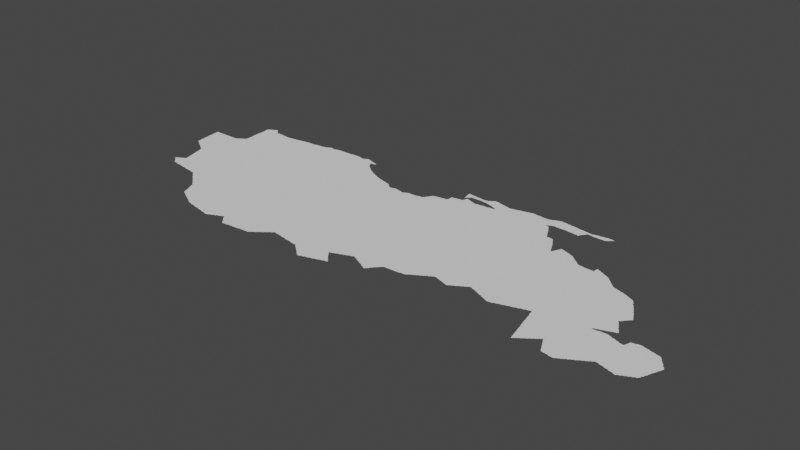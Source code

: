 # Source: caracas.blend  (saved by Blender 3.3.6; exported with 4.5.12 LTS)
import bpy
from mathutils import Matrix  # noqa: F401  (used for matrix-valued properties, if any)

bpy.ops.wm.read_factory_settings(use_empty=True)
scene = bpy.context.scene
scene.name = 'Scene'

# ---- collections
col_collection = bpy.data.collections.new('Collection'); scene.collection.children.link(col_collection)

# ---- node groups
ng_auto_smooth = bpy.data.node_groups.new('Auto Smooth', 'GeometryNodeTree')
_s = ng_auto_smooth.interface.new_socket(name='Geometry', in_out='OUTPUT', socket_type='NodeSocketGeometry')
_s = ng_auto_smooth.interface.new_socket(name='Geometry', in_out='INPUT', socket_type='NodeSocketGeometry')
_s = ng_auto_smooth.interface.new_socket(name='Angle', in_out='INPUT', socket_type='NodeSocketFloat')
_s.subtype = 'ANGLE'
_s.min_value = 0.0
_s.max_value = 3.142
ng_auto_smooth.is_modifier = True
_N = ng_auto_smooth.nodes; _L = ng_auto_smooth.links
n0 = _N.new('NodeGroupOutput'); n0.name = 'Group Output'; n0.location = (480, -100)
n1 = _N.new('NodeGroupInput'); n1.name = 'Group Input'; n1.location = (-420, -300)
n2 = _N.new('NodeGroupInput'); n2.name = 'Group Input.001'; n2.location = (-60, -100)
n3 = _N.new('GeometryNodeSetShadeSmooth'); n3.name = 'Set Shade Smooth'; n3.location = (120, -100)
n3.domain = 'EDGE'
n4 = _N.new('GeometryNodeSetShadeSmooth'); n4.name = 'Set Shade Smooth.001'; n4.location = (300, -100)
n5 = _N.new('GeometryNodeInputMeshEdgeAngle'); n5.name = 'Edge Angle'; n5.location = (-420, -220)
n6 = _N.new('GeometryNodeInputEdgeSmooth'); n6.name = 'Is Edge Smooth'; n6.location = (-60, -160)
n7 = _N.new('GeometryNodeInputShadeSmooth'); n7.name = 'Is Face Smooth'; n7.location = (-240, -340)
n8 = _N.new('FunctionNodeBooleanMath'); n8.name = 'Boolean Math'; n8.location = (-60, -220)
n9 = _N.new('FunctionNodeCompare'); n9.name = 'Compare'; n9.location = (-240, -180)
n9.operation = 'LESS_EQUAL'
_L.new(n5.outputs[0], n9.inputs[0])
_L.new(n4.outputs[0], n0.inputs[0])
_L.new(n1.outputs[1], n9.inputs[1])
_L.new(n9.outputs[0], n8.inputs[0])
_L.new(n7.outputs[0], n8.inputs[1])
_L.new(n2.outputs[0], n3.inputs[0])
_L.new(n6.outputs[0], n3.inputs[1])
_L.new(n3.outputs[0], n4.inputs[0])
_L.new(n8.outputs[0], n3.inputs[2])
n0.is_active_output = True

# ---- world
world_world = bpy.data.worlds.new('World'); scene.world = world_world
world_world.use_nodes = True; world_world.node_tree.nodes.clear()
_N = world_world.node_tree.nodes; _L = world_world.node_tree.links
n0 = _N.new('ShaderNodeOutputWorld'); n0.name = 'World Output'; n0.location = (300, 300)
n1 = _N.new('ShaderNodeBackground'); n1.name = 'Background'; n1.location = (10, 300)
n1.inputs[0].default_value = (0.05088, 0.05088, 0.05088, 1.0)
_L.new(n1.outputs[0], n0.inputs[0])
n0.is_active_output = True
world_world.color = (0.05088, 0.05088, 0.05088)
world_world.use_sun_shadow = False
world_world.sun_shadow_jitter_overblur = 0.0

# ---- meshes
me_mesh = bpy.data.meshes.new('Mesh')
me_mesh.from_pydata([(-68.94, 9.578, -6.438e-08), (-68.94, 9.591, -4.92e-08), (-68.92, 9.419, -6.752e-08), (-68.92, 9.431, -7.708e-08), (-68.92, 9.45, -8.699e-08), (-68.92, 9.47, -8.606e-08), (-68.93, 9.49, -8.99e-08), (-68.93, 9.51, -9.667e-08), (-68.93, 9.53, -9.128e-08), (-68.93, 9.55, -9.228e-08), (-68.93, 9.57, -1.042e-07), (-68.91, 9.413, -8.282e-08), (-68.89, 9.396, -6.869e-08), (-68.89, 9.41, -9.76e-08), (-68.86, 9.379, -4.412e-08), (-68.87, 9.391, -8.428e-08), (-68.73, 9.484, -9.988e-08), (-68.85, 9.374, -8.238e-08), (-68.83, 9.357, -6.95e-08), (-68.83, 9.37, -9.681e-08), (-68.8, 9.339, -7.019e-08), (-68.81, 9.351, -9.922e-08), (-68.96, 9.774, -4.661e-08), (-68.96, 9.792, -6.187e-08), (-68.96, 9.811, -7.454e-08), (-68.96, 9.83, -8.324e-08), (-68.96, 9.85, -8.563e-08), (-68.97, 9.87, -8.819e-08), (-68.97, 9.885, -7.908e-08), (-68.94, 9.61, -7.491e-08), (-68.94, 9.63, -8.005e-08), (-68.94, 9.651, -8.416e-08), (-68.95, 9.671, -9.069e-08), (-68.95, 9.683, -9.78e-08), (-68.95, 9.71, -9.377e-08), (-68.95, 9.73, -9.174e-08), (-68.95, 9.75, -9.488e-08), (-68.95, 9.77, -1.028e-07), (-68.95, 9.885, -9.093e-08), (-68.91, 9.885, -8.74e-08), (-68.89, 9.885, -9.108e-08), (-68.87, 9.885, -8.721e-08), (-68.85, 9.886, -8.99e-08), (-68.83, 9.886, -8.99e-08), (-68.81, 9.886, -8.99e-08), (-68.58, 8.637, -6.126e-08), (-68.56, 8.617, -6.126e-08), (-68.57, 8.631, -9.29e-08), (-68.55, 8.615, -8.647e-08), (-68.53, 8.613, -9.754e-08), (-68.51, 8.612, -9.144e-08), (-68.49, 8.61, -9.291e-08), (-68.69, 8.736, -7.132e-08), (-68.69, 8.742, -6.409e-08), (-68.66, 8.716, -6.703e-08), (-68.67, 8.73, -9.399e-08), (-68.67, 8.747, -8.566e-08), (-68.64, 8.696, -6.703e-08), (-68.65, 8.71, -8.993e-08), (-68.57, 8.703, -9.988e-08), (-68.65, 8.75, -9.681e-08), (-68.65, 8.763, -6.748e-08), (-68.62, 8.676, -8.351e-08), (-68.63, 8.69, -9.399e-08), (-68.63, 8.768, -9.217e-08), (-68.6, 8.656, -6.703e-08), (-68.61, 8.67, -9.399e-08), (-68.61, 8.783, -6.638e-08), (-68.59, 8.651, -9.282e-08), (-68.61, 8.77, -9.608e-08), (-68.59, 8.788, -8.684e-08), (-68.57, 8.79, -9.848e-08), (-68.56, 8.955, -4.606e-08), (-68.57, 8.803, -7.984e-08), (-68.55, 8.808, -8.684e-08), (-68.54, 8.875, -4.578e-08), (-68.54, 8.891, -7.483e-08), (-68.55, 8.911, -8.639e-08), (-68.55, 8.931, -9.039e-08), (-68.55, 8.95, -9.899e-08), (-68.53, 8.81, -9.861e-08), (-68.53, 8.83, -8.44e-08), (-68.53, 8.85, -9.21e-08), (-68.53, 8.87, -9.525e-08), (-68.3, 8.867, -9.988e-08), (-68.71, 9.277, -6.516e-08), (-68.68, 9.26, -4.162e-08), (-68.69, 9.271, -9.013e-08), (-68.67, 9.254, -7.877e-08), (-68.65, 9.237, -6.516e-08), (-68.65, 9.25, -9.863e-08), (-68.62, 9.193, -5.916e-08), (-68.62, 9.211, 1.919e-08), (-68.63, 9.231, -1.087e-07), (-68.6, 9.113, -5.76e-08), (-68.6, 9.131, -8.157e-08), (-68.61, 9.151, -8.823e-08), (-68.61, 9.17, -9.346e-08), (-68.61, 9.19, -9.926e-08), (-68.58, 9.034, -5.327e-08), (-68.58, 9.051, -7.937e-08), (-68.59, 9.071, -8.961e-08), (-68.59, 9.09, -9.468e-08), (-68.59, 9.11, -9.872e-08), (-68.56, 8.972, -7.759e-08), (-68.57, 8.991, -8.707e-08), (-68.57, 9.011, -9.289e-08), (-68.57, 9.03, -9.77e-08), (-68.58, 9.2, -4.994e-08), (-68.42, 9.109, -9.988e-08), (-68.53, 9.231, -9.364e-08), (-68.46, 9.2, -8.74e-08), (-68.79, 9.334, -8.144e-08), (-68.77, 9.317, -8.412e-08), (-68.77, 9.33, -9.681e-08), (-68.74, 9.299, -7.007e-08), (-68.75, 9.311, -8.978e-08), (-68.73, 9.294, -8.092e-08), (-68.71, 9.29, -9.801e-08), (-68.25, 9.792, -9.988e-08), (-68.79, 9.886, -8.99e-08), (-68.62, 9.787, -9.988e-08), (-68.77, 9.886, -8.99e-08), (-68.75, 9.886, -8.99e-08), (-68.73, 9.886, -8.99e-08), (-68.71, 9.886, -8.99e-08), (-68.69, 9.886, -8.99e-08), (-68.67, 9.886, -8.99e-08), (-68.65, 9.886, -8.99e-08), (-68.63, 9.886, -8.99e-08), (-68.61, 9.887, -8.952e-08), (-68.59, 9.887, -9.358e-08), (-68.55, 9.887, -9.156e-08), (-68.53, 9.887, -9.156e-08), (-68.51, 9.889, -9.306e-08), (-68.5, 9.901, -5.527e-08), (-68.49, 9.907, -9.45e-08), (-68.47, 8.599, -5.842e-08), (-68.45, 8.597, -8.479e-08), (-68.43, 8.595, -8.517e-08), (-68.41, 8.594, -9.177e-08), (-68.39, 8.592, -9.454e-08), (-68.37, 8.59, -9.253e-08), (-68.35, 8.58, -4.703e-08), (-68.35, 8.59, -9.848e-08), (-68.33, 8.577, -8.298e-08), (-68.31, 8.576, -8.416e-08), (-68.29, 8.574, -9.605e-08), (-68.27, 8.572, -8.963e-08), (-68.25, 8.571, -9.803e-08), (-68.23, 8.56, -4.661e-08), (-68.23, 8.57, -9.099e-08), (-68.21, 8.558, -6.784e-08), (-68.19, 8.556, -8.299e-08), (-68.17, 8.555, -9.247e-08), (-68.19, 9.395, -9.988e-08), (-68.33, 9.21, -7.491e-08), (-68.24, 9.18, -9.988e-08), (-68.13, 9.2, -8.74e-08), (-68.47, 9.91, -9.926e-08), (-68.45, 9.929, -9.482e-08), (-68.47, 9.924, -7.311e-08), (-68.44, 9.942, -5.28e-08), (-68.43, 9.947, -8.749e-08), (-68.41, 9.95, -9.926e-08), (-68.41, 9.965, -7.192e-08), (-68.39, 9.97, -9.28e-08), (-68.38, 10.16, -7.902e-08), (-68.38, 10.21, -5.06e-08), (-68.38, 10.23, -6.73e-08), (-68.38, 9.982, -9.501e-08), (-68.37, 9.989, -9.926e-08), (-68.37, 10.01, -9.439e-08), (-68.37, 10.03, -9.174e-08), (-68.37, 10.05, -9.275e-08), (-68.37, 10.07, -9.275e-08), (-68.37, 10.09, -9.241e-08), (-68.37, 10.11, -9.364e-08), (-68.37, 10.13, -9.364e-08), (-68.37, 10.15, -9.458e-08), (-68.33, 10.23, -9.988e-08), (-68.24, 10.21, -9.988e-08), (-68.15, 8.553, -8.997e-08), (-68.13, 8.551, -9.104e-08), (-68.1, 8.54, -4.439e-08), (-68.11, 8.55, -9.536e-08), (-68.09, 8.539, -7.623e-08), (-68.07, 8.537, -8.532e-08), (-68.05, 8.535, -9.068e-08), (-68.03, 8.533, -9.217e-08), (-68.01, 8.514, -7.698e-08), (-68.01, 8.53, -9.521e-08), (-67.99, 8.495, -7.391e-08), (-67.99, 8.51, -9.76e-08), (-67.97, 8.476, -6.973e-08), (-67.97, 8.49, -9.587e-08), (-67.94, 8.457, -6.633e-08), (-67.95, 8.47, -9.399e-08), (-67.92, 8.438, -7.882e-08), (-67.93, 8.451, -9.222e-08), (-67.9, 8.419, -7.156e-08), (-67.91, 8.431, -9.904e-08), (-67.89, 8.412, -8.5e-08), (-67.87, 8.393, -8.138e-08), (-67.85, 8.374, -7.829e-08), (-67.85, 8.39, -9.926e-08), (-67.91, 8.948, -9.988e-08), (-67.89, 9.205, -9.988e-08), (-67.71, 9.968, -9.988e-08), (-68.04, 10.29, -9.988e-08), (-67.58, 7.978, -5.868e-08), (-67.59, 7.991, -8.664e-08), (-67.57, 7.973, -8.533e-08), (-67.55, 7.957, -6.748e-08), (-67.55, 7.97, -9.439e-08), (-67.53, 7.952, -8.737e-08), (-67.78, 8.316, -6.703e-08), (-67.76, 8.297, -6.126e-08), (-67.77, 8.311, -9.3e-08), (-67.74, 8.278, -5.327e-08), (-67.75, 8.291, -9.098e-08), (-67.72, 8.259, -4.217e-08), (-67.73, 8.272, -9.128e-08), (-67.7, 8.24, -6.705e-08), (-67.71, 8.252, -8.464e-08), (-67.68, 8.213, -6.992e-08), (-67.69, 8.231, -8.719e-08), (-67.66, 8.156, -7.204e-08), (-67.66, 8.172, -8.025e-08), (-67.67, 8.191, -9.409e-08), (-67.64, 8.114, -6.3e-08), (-67.65, 8.131, -8.529e-08), (-67.65, 8.15, -9.419e-08), (-67.62, 8.058, -4.162e-08), (-67.62, 8.072, -7.401e-08), (-67.63, 8.091, -8.737e-08), (-67.63, 8.11, -9.822e-08), (-67.6, 8.015, -5.375e-08), (-67.61, 8.032, -8.092e-08), (-67.61, 8.051, -9.208e-08), (-67.56, 8.177, -9.988e-08), (-67.59, 8.01, -9.597e-08), (-67.83, 8.354, -7.584e-08), (-67.83, 8.37, -9.68e-08), (-67.81, 8.335, -9.152e-08), (-67.81, 8.35, -9.557e-08), (-67.82, 8.415, -9.988e-08), (-67.79, 8.33, -9.399e-08), (-67.78, 8.54, -9.988e-08), (-67.52, 8.789, -9.988e-08), (-67.77, 9.125, -9.988e-08), (-67.67, 9.399, -9.988e-08), (-67.52, 9.132, -9.988e-08), (-67.51, 7.936, -7.068e-08), (-67.51, 7.95, -9.926e-08), (-67.48, 7.92, -4.162e-08), (-67.49, 7.931, -9.062e-08), (-67.47, 7.915, -7.635e-08), (-67.48, 8.018, -9.988e-08), (-67.44, 7.899, -7.158e-08), (-67.45, 7.911, -9.83e-08), (-67.43, 7.894, -8.25e-08), (-67.4, 7.878, -5.771e-08), (-67.41, 7.89, -9.49e-08), (-67.39, 7.873, -8.498e-08), (-67.37, 7.857, -8.169e-08), (-67.37, 7.87, -9.681e-08), (-67.35, 7.852, -8.711e-08), (-67.33, 7.836, -6.928e-08), (-67.33, 7.85, -9.808e-08), (-67.31, 7.831, -8.971e-08), (-67.29, 7.816, -7.753e-08), (-67.26, 7.799, -4.412e-08), (-67.27, 7.811, -9.24e-08), (-67.25, 7.795, -8.092e-08), (-67.29, 7.896, -9.988e-08), (-67.23, 7.792, -9.111e-08), (-67.2, 7.78, -4.162e-08), (-67.21, 7.79, -9.36e-08), (-67.39, 8.267, -9.988e-08), (-67.27, 9.177, -9.988e-08), (-67.19, 9.756, -9.988e-08), (-67.22, 10.22, -9.988e-08), (-67.19, 7.778, -7.529e-08), (-67.17, 7.776, -8.359e-08), (-67.15, 7.948, -9.988e-08), (-67.15, 7.774, -8.738e-08), (-67.13, 7.772, -9.039e-08), (-67.11, 7.77, -9.614e-08), (-67.1, 7.76, -4.578e-08), (-67.09, 7.758, -6.972e-08), (-67.07, 7.755, -8.963e-08), (-67.05, 7.753, -9.846e-08), (-67.03, 7.751, -9.717e-08), (-67.0, 7.739, -4.606e-08), (-67.01, 7.75, -9.692e-08), (-66.99, 7.737, -8.36e-08), (-66.97, 7.735, -8.937e-08), (-66.95, 7.733, -9.784e-08), (-66.93, 7.731, -9.488e-08), (-66.91, 7.719, -5.29e-08), (-66.91, 7.73, -9.848e-08), (-66.71, 7.873, -9.988e-08), (-66.89, 7.717, -7.658e-08), (-67.11, 8.468, -9.988e-08), (-66.68, 8.318, -9.988e-08), (-66.69, 8.943, -9.988e-08), (-67.17, 9.22, -6.243e-08), (-66.9, 9.379, -9.988e-08), (-67.05, 9.011, -9.988e-08), (-67.07, 9.19, -9.988e-08), (-66.74, 10.19, -9.988e-08), (-66.87, 7.715, -9.203e-08), (-66.85, 7.712, -9.373e-08), (-66.83, 7.711, -9.551e-08), (-66.81, 7.699, -6.187e-08), (-66.79, 7.696, -7.937e-08), (-66.77, 7.696, -7.242e-08), (-66.76, 7.7, -4.162e-08), (-66.75, 7.711, -9.234e-08), (-66.73, 7.715, -7.807e-08), (-66.72, 7.719, -5.438e-08), (-66.71, 7.73, -9.518e-08), (-66.69, 7.734, -8.424e-08), (-66.67, 7.75, -9.612e-08), (-66.67, 7.738, -6.409e-08), (-66.65, 7.753, -8.777e-08), (-66.63, 7.757, -6.904e-08), (-66.63, 7.77, -9.926e-08), (-66.61, 7.772, -8.934e-08), (-66.59, 7.776, -8.365e-08), (-66.58, 7.78, -4.162e-08), (-66.57, 7.791, -9.188e-08), (-66.65, 9.18, -9.988e-08), (-66.74, 9.22, -2.497e-08), (-66.51, 9.75, -9.988e-08), (-66.41, 7.673, -7.469e-08), (-66.39, 7.656, -7.735e-08), (-66.39, 7.67, -9.926e-08), (-66.37, 7.656, -8.65e-08), (-66.35, 7.657, -7.708e-08), (-66.33, 7.658, -7.87e-08), (-66.31, 7.66, -5.935e-08), (-66.3, 7.66, -3.329e-08), (-66.29, 7.67, -9.54e-08), (-66.27, 7.671, -9.215e-08), (-66.25, 7.672, -9.144e-08), (-66.55, 7.795, -8.032e-08), (-66.53, 7.81, -9.691e-08), (-66.54, 7.799, -5.438e-08), (-66.51, 7.793, -7.698e-08), (-66.51, 7.81, -9.744e-08), (-66.48, 7.759, -7.045e-08), (-66.49, 7.772, -8.309e-08), (-66.49, 7.79, -9.926e-08), (-66.46, 7.738, -5.327e-08), (-66.47, 7.751, -8.768e-08), (-66.44, 7.716, -6.354e-08), (-66.45, 7.731, -9.162e-08), (-66.42, 7.695, -7.275e-08), (-66.43, 7.71, -9.399e-08), (-66.41, 7.69, -9.681e-08), (-66.45, 7.944, -9.988e-08), (-66.11, 8.105, -9.988e-08), (-66.02, 7.843, -9.988e-08), (-66.42, 8.647, -9.988e-08), (-66.01, 8.644, -9.988e-08), (-66.33, 9.065, -9.988e-08), (-66.0, 9.444, -9.988e-08), (-66.08, 9.89, -9.988e-08), (-66.39, 10.41, -9.988e-08), (-66.23, 7.673, -9.038e-08), (-66.21, 7.674, -8.99e-08), (-66.19, 7.675, -8.685e-08), (-66.17, 7.676, -8.468e-08), (-66.15, 7.677, -8.088e-08), (-66.13, 7.678, -7.491e-08), (-66.11, 7.679, -7.449e-08), (-66.09, 7.68, -6.431e-08), (-66.09, 7.69, -9.943e-08), (-66.07, 7.69, -9.276e-08), (-66.05, 7.691, -9.275e-08), (-66.03, 7.692, -9.076e-08), (-66.01, 7.693, -9.368e-08), (-65.99, 7.694, -8.819e-08), (-65.97, 7.695, -9.044e-08), (-65.95, 7.696, -8.234e-08), (-65.93, 7.697, -7.708e-08), (-65.76, 8.048, -9.988e-08), (-65.68, 8.429, -9.988e-08), (-66.1, 9.2, -8.74e-08), (-65.89, 10.22, -9.988e-08), (-65.91, 7.698, -6.948e-08), (-65.9, 7.7, -6.438e-08), (-65.89, 7.711, -9.067e-08), (-65.88, 7.717, -6.633e-08), (-65.87, 7.73, -9.5e-08), (-65.85, 7.75, -9.758e-08), (-65.85, 7.735, -7.299e-08), (-65.83, 7.753, -8.186e-08), (-65.82, 7.759, -6.629e-08), (-65.81, 7.772, -8.462e-08), (-65.8, 7.777, -6.126e-08), (-65.79, 7.79, -9.317e-08), (-65.77, 7.796, -7.295e-08), (-65.77, 7.81, -9.76e-08), (-65.75, 7.814, -6.858e-08), (-65.73, 7.832, -9.4e-08), (-65.72, 7.838, -5.28e-08), (-65.71, 7.851, -9.552e-08), (-65.69, 7.856, -6.796e-08), (-65.69, 7.87, -9.677e-08), (-65.67, 7.89, -9.785e-08), (-65.67, 7.874, -7.627e-08), (-65.65, 7.892, -8.382e-08), (-65.64, 7.899, -5.527e-08), (-65.63, 7.911, -9.067e-08), (-65.62, 7.917, -6.633e-08), (-65.61, 7.93, -9.692e-08), (-65.54, 8.973, -9.988e-08), (-65.82, 9.182, -9.988e-08), (-65.74, 9.22, -2.497e-08), (-65.66, 9.2, -8.74e-08), (-65.59, 9.2, -7.491e-08), (-65.38, 9.542, -9.988e-08), (-65.63, 10.19, -9.985e-08), (-65.73, 10.23, -9.965e-08), (-65.71, 10.23, -9.06e-08), (-65.67, 10.21, -9.795e-08), (-65.68, 10.22, -7.218e-08), (-65.69, 10.22, -8.025e-08), (-65.65, 10.21, -8.498e-08), (-65.48, 9.967, -9.988e-08), (-65.55, 10.17, -9.931e-08), (-65.63, 10.2, -6.564e-08), (-65.61, 10.19, -9.073e-08), (-65.59, 7.92, -4.661e-08), (-65.59, 7.93, -9.413e-08), (-65.57, 7.918, -6.784e-08), (-65.55, 7.916, -9.513e-08), (-65.53, 7.914, -9.179e-08), (-65.51, 7.912, -8.983e-08), (-65.49, 7.911, -9.501e-08), (-65.47, 7.9, -4.703e-08), (-65.47, 7.91, -9.848e-08), (-65.33, 8.118, -9.988e-08), (-65.45, 7.897, -8.62e-08), (-65.43, 7.896, -8.468e-08), (-65.41, 7.893, -8.796e-08), (-65.39, 7.892, -9.128e-08), (-65.37, 7.89, -9.425e-08), (-65.35, 7.879, -6.187e-08), (-65.31, 7.91, -9.988e-08), (-65.33, 7.877, -7.915e-08), (-65.31, 7.875, -9.001e-08), (-65.29, 7.873, -8.975e-08), (-65.14, 8.682, -9.988e-08), (-65.53, 9.2, -8.74e-08), (-65.46, 9.18, -9.988e-08), (-65.4, 9.15, -9.988e-08), (-65.27, 9.168, -9.988e-08), (-65.59, 10.19, -8.841e-08), (-65.56, 10.18, -7.195e-08), (-65.57, 10.18, -7.658e-08), (-65.53, 10.17, -8.914e-08), (-65.51, 10.17, -8.748e-08), (-65.49, 10.16, -7.581e-08), (-65.47, 10.15, -9.518e-08), (-65.48, 10.16, -4.578e-08), (-65.41, 10.13, -9.69e-08), (-65.43, 10.15, -8.934e-08), (-65.45, 10.15, -8.963e-08), (-65.21, 9.998, -9.988e-08), (-65.39, 10.11, -9.455e-08), (-65.42, 10.14, -6.825e-08), (-65.39, 10.12, -7.132e-08), (-65.35, 10.07, -9.762e-08), (-65.37, 10.09, -9.76e-08), (-65.37, 10.1, -7.283e-08), (-65.35, 10.09, -7.55e-08), (-65.33, 10.07, -8.238e-08), (-65.31, 10.07, -8.48e-08), (-65.29, 10.07, -9.304e-08), (-65.27, 7.871, -9.089e-08), (-65.24, 7.86, -6.944e-08), (-65.25, 7.87, -9.614e-08), (-65.23, 7.858, -6.73e-08), (-65.21, 7.856, -8.089e-08), (-65.19, 7.854, -8.756e-08), (-65.17, 7.852, -9.293e-08), (-65.15, 7.851, -9.852e-08), (-65.13, 7.839, -5.216e-08), (-65.13, 7.85, -9.647e-08), (-65.1, 7.819, -4.217e-08), (-65.11, 7.832, -9.309e-08), (-64.92, 7.942, -9.988e-08), (-65.09, 7.813, -7.132e-08), (-65.07, 7.793, -7.838e-08), (-65.05, 7.774, -7.382e-08), (-65.05, 7.79, -9.926e-08), (-65.03, 7.755, -7.135e-08), (-65.03, 7.77, -9.677e-08), (-65.0, 7.736, -6.703e-08), (-65.01, 7.75, -9.492e-08), (-64.98, 7.717, -8.817e-08), (-64.99, 7.731, -9.307e-08), (-64.96, 7.699, -5.527e-08), (-64.97, 7.711, -8.928e-08), (-64.87, 8.363, -9.988e-08), (-65.08, 9.041, -9.988e-08), (-64.85, 9.502, -9.988e-08), (-65.05, 9.915, -9.988e-08), (-64.93, 9.69, -9.988e-08), (-65.27, 10.07, -9.667e-08), (-65.26, 10.08, -6.668e-08), (-65.25, 10.08, -7.401e-08), (-65.23, 10.09, -9.561e-08), (-65.21, 10.08, -8.355e-08), (-65.19, 10.08, -6.326e-08), (-65.15, 10.07, -9.636e-08), (-65.17, 10.07, -9.349e-08), (-65.18, 10.08, -4.162e-08), (-65.13, 10.07, -8.644e-08), (-65.11, 10.06, -7.14e-08), (-65.09, 10.05, -9.525e-08), (-65.1, 10.06, -4.578e-08), (-65.07, 10.05, -9.202e-08), (-65.05, 10.05, -9.926e-08), (-65.05, 10.06, -6.904e-08), (-65.03, 10.07, -8.777e-08), (-65.01, 10.08, -6.409e-08), (-65.01, 10.07, -9.568e-08), (-64.99, 10.09, -8.424e-08), (-64.97, 10.09, -9.51e-08), (-64.96, 10.1, -4.578e-08), (-64.94, 7.68, -6.937e-08), (-64.93, 7.673, -8.094e-08), (-64.91, 7.655, -7.846e-08), (-64.91, 7.67, -9.926e-08), (-64.89, 7.656, -7.836e-08), (-64.87, 7.659, -5.845e-08), (-64.87, 7.67, -9.77e-08), (-64.85, 7.672, -9.145e-08), (-64.83, 7.675, -8.435e-08), (-64.81, 7.678, -6.207e-08), (-64.95, 7.692, -9.079e-08), (-64.89, 7.788, -9.988e-08), (-64.81, 7.69, -9.926e-08), (-64.71, 7.988, -9.988e-08), (-64.79, 7.691, -9.231e-08), (-64.77, 7.694, -8.529e-08), (-64.75, 7.698, -7.14e-08), (-64.74, 7.7, -6.423e-08), (-64.73, 7.711, -9.246e-08), (-64.71, 7.713, -9.155e-08), (-64.69, 7.717, -7.45e-08), (-64.68, 7.719, -4.528e-08), (-64.67, 7.73, -9.546e-08), (-64.65, 7.733, -8.92e-08), (-64.85, 8.038, -8.74e-08), (-64.83, 8.685, -9.988e-08), (-64.43, 8.662, -9.988e-08), (-64.88, 8.74, -8.116e-08), (-64.88, 8.8, 0.0), (-64.88, 8.84, 0.0), (-64.88, 8.88, -6.243e-08), (-64.88, 8.92, -4.994e-08), (-64.88, 8.97, -7.491e-08), (-64.81, 8.87, -9.988e-08), (-64.88, 9.03, -4.994e-08), (-64.88, 9.12, -4.994e-08), (-64.88, 9.18, -6.243e-08), (-64.88, 9.22, -4.994e-08), (-64.88, 9.28, -7.491e-08), (-64.77, 9.11, -6.243e-08), (-64.77, 9.24, -9.988e-08), (-64.71, 9.14, -9.988e-08), (-64.67, 9.1, 0.0), (-64.87, 9.37, -6.243e-08), (-64.88, 9.42, -4.994e-08), (-64.76, 9.38, -9.988e-08), (-64.88, 9.72, -4.994e-08), (-64.88, 9.78, -8.116e-08), (-64.88, 9.88, -9.676e-08), (-64.83, 9.69, -8.74e-08), (-64.59, 10.02, -9.988e-08), (-64.93, 10.09, -1.374e-07), (-64.95, 10.09, -9.536e-08), (-64.96, 10.1, -4.439e-08), (-64.91, 10.09, -9.873e-08), (-64.88, 10.09, -7.325e-08), (-64.88, 10.09, -5.993e-08), (-64.89, 10.09, -6.307e-08), (-64.89, 10.09, -4.994e-08), (-64.87, 10.09, -9.251e-08), (-64.83, 10.09, -9.853e-08), (-64.85, 10.09, -9.423e-08), (-64.83, 10.1, -4.661e-08), (-64.79, 10.11, -9.729e-08), (-64.81, 10.1, -8.15e-08), (-64.77, 10.11, -8.897e-08), (-64.75, 10.11, -9.241e-08), (-64.73, 10.11, -9.879e-08), (-64.73, 10.13, -7.233e-08), (-64.71, 10.13, -9.926e-08), (-64.71, 10.15, -9.711e-08), (-64.7, 10.16, -7.589e-08), (-64.69, 10.17, -9.043e-08), (-64.68, 10.19, -7.399e-08), (-64.67, 10.19, -9.691e-08), (-64.67, 10.21, -8.566e-08), (-64.66, 10.22, -5.868e-08), (-64.65, 10.23, -9.257e-08), (-64.63, 7.736, -9.218e-08), (-64.61, 7.75, -9.984e-08), (-64.59, 7.928, -9.375e-08), (-64.63, 7.97, -8.926e-08), (-64.63, 7.99, -9.926e-08), (-64.61, 7.739, -5.845e-08), (-64.61, 7.948, -8.718e-08), (-64.62, 7.962, -5.327e-08), (-64.61, 7.992, -9.968e-08), (-64.59, 7.752, -9.145e-08), (-64.59, 7.91, -9.655e-08), (-64.6, 7.942, -4.162e-08), (-64.59, 7.995, -8.025e-08), (-64.57, 7.755, -8.435e-08), (-64.56, 7.787, -9.988e-08), (-64.57, 7.89, -9.336e-08), (-64.57, 7.907, -7.698e-08), (-64.58, 7.999, -4.528e-08), (-64.55, 7.758, -6.207e-08), (-64.55, 7.77, -9.926e-08), (-64.53, 7.849, -9.436e-08), (-64.55, 7.87, -9.587e-08), (-64.56, 7.886, -7.283e-08), (-64.53, 7.771, -9.257e-08), (-64.54, 7.865, -6.597e-08), (-64.51, 7.774, -8.893e-08), (-64.51, 7.81, -9.988e-08), (-64.51, 7.829, -9.05e-08), (-64.52, 7.843, -6.126e-08), (-64.49, 7.777, -9.082e-08), (-64.49, 7.808, -8.5e-08), (-64.5, 7.823, -5.527e-08), (-64.48, 7.78, -4.162e-08), (-64.47, 7.788, -7.568e-08), (-64.48, 7.8, -3.329e-08), (-64.57, 8.01, -9.366e-08), (-64.55, 8.013, -8.633e-08), (-64.51, 8.18, -9.988e-08), (-64.53, 8.017, -6.733e-08), (-64.53, 8.03, -9.926e-08), (-64.51, 8.031, -9.079e-08), (-64.49, 8.035, -8.091e-08), (-64.48, 8.039, -5.438e-08), (-64.47, 8.05, -9.488e-08), (-64.45, 8.053, -8.101e-08), (-64.43, 8.057, -6.992e-08), (-64.42, 8.06, -3.329e-08), (-64.41, 8.071, -9.007e-08), (-64.39, 8.075, -8.209e-08), (-64.38, 8.079, -5.375e-08), (-64.37, 8.09, -9.597e-08), (-64.35, 8.093, -9.681e-08), (-64.33, 8.097, -7.142e-08), (-64.31, 8.111, -9.287e-08), (-64.6, 9.181, -9.988e-08), (-64.43, 9.158, -9.988e-08), (-64.3, 9.516, -9.988e-08), (-64.63, 10.25, -9.806e-08), (-64.25, 10.24, -9.988e-08), (-64.07, 7.997, -7.058e-08), (-64.04, 7.98, -3.329e-08), (-64.05, 7.991, -8.869e-08), (-64.03, 7.976, -7.38e-08), (-64.0, 7.96, -3.329e-08), (-64.01, 7.971, -9.286e-08), (-64.32, 8.1, -3.329e-08), (-64.29, 8.112, -8.807e-08), (-64.14, 8.206, -9.988e-08), (-64.27, 8.097, -8.445e-08), (-64.27, 8.11, -9.955e-08), (-64.25, 8.092, -8.785e-08), (-64.23, 8.077, -7.058e-08), (-64.23, 8.09, -9.926e-08), (-64.21, 8.072, -8.785e-08), (-64.19, 8.057, -7.058e-08), (-64.19, 8.07, -9.926e-08), (-64.17, 8.052, -8.785e-08), (-64.15, 8.037, -7.058e-08), (-64.15, 8.05, -9.845e-08), (-64.13, 8.032, -9.62e-08), (-64.11, 8.017, -7.058e-08), (-64.11, 8.03, -9.435e-08), (-64.09, 8.012, -8.785e-08), (-64.07, 8.01, -9.64e-08), (-63.98, 8.565, -9.988e-08), (-64.19, 9.09, -9.364e-08), (-64.1, 9.1, 0.0), (-64.1, 9.14, -9.988e-08), (-64.02, 9.091, -9.988e-08), (-63.64, 9.37, -9.988e-08), (-63.83, 9.663, -9.988e-08), (-64.1, 9.899, -9.988e-08), (-63.99, 7.956, -7.548e-08), (-63.98, 7.956, -6.023e-08), (-63.97, 7.971, -9.083e-08), (-63.95, 7.992, -9.327e-08), (-63.96, 7.978, -5.327e-08), (-63.94, 7.999, -4.217e-08), (-63.93, 8.03, -9.804e-08), (-63.93, 8.012, -8.269e-08), (-63.91, 8.05, -9.631e-08), (-63.91, 8.033, -7.766e-08), (-63.89, 8.07, -9.197e-08), (-63.9, 8.054, -7.391e-08), (-63.88, 8.075, -6.597e-08), (-63.87, 8.091, -9.876e-08), (-63.8, 8.281, -9.988e-08), (-63.86, 8.097, -7.751e-08), (-63.85, 8.111, -9.05e-08), (-63.84, 8.118, -5.327e-08), (-63.83, 8.132, -8.718e-08), (-63.82, 8.139, -4.217e-08), (-63.81, 8.15, -9.868e-08), (-63.79, 8.15, -9.264e-08), (-63.77, 8.151, -9.275e-08), (-63.75, 8.152, -9.111e-08), (-63.73, 8.153, -9.156e-08), (-63.71, 8.154, -9.858e-08), (-63.69, 8.154, -8.788e-08), (-63.83, 8.962, -9.988e-08), (-63.53, 8.929, -9.988e-08), (-63.92, 9.1, 0.0), (-63.92, 9.14, -9.988e-08), (-63.83, 9.12, -8.74e-08), (-63.63, 9.08, -9.364e-08), (-63.7, 10.12, -9.988e-08), (-63.67, 8.155, -9.551e-08), (-63.65, 8.156, -8.359e-08), (-63.63, 8.157, -8.324e-08), (-63.61, 8.158, -7.305e-08), (-63.59, 8.158, -6.73e-08), (-63.57, 8.16, -8.661e-08), (-63.56, 8.16, -4.439e-08), (-63.55, 8.17, -9.536e-08), (-63.42, 8.375, -9.988e-08), (-63.53, 8.17, -9.364e-08), (-63.51, 8.171, -9.188e-08), (-63.49, 8.172, -9.144e-08), (-63.47, 8.174, -8.2e-08), (-63.46, 8.179, -6.758e-08), (-63.45, 8.191, -9.196e-08), (-63.43, 8.196, -7.195e-08), (-63.43, 8.21, -9.811e-08), (-63.41, 8.212, -8.595e-08), (-63.4, 8.218, -6.538e-08), (-63.39, 8.23, -9.597e-08), (-63.37, 8.234, -7.491e-08), (-63.4, 8.731, -9.988e-08), (-63.56, 9.1, 0.0), (-63.53, 9.16, -9.988e-08), (-63.22, 9.269, -9.988e-08), (-63.49, 9.767, -9.988e-08), (-63.31, 10.23, -9.988e-08), (-63.36, 8.239, -4.412e-08), (-63.35, 8.251, -9.196e-08), (-63.29, 8.29, -9.881e-08), (-63.33, 8.256, -7.195e-08), (-63.33, 8.27, -9.926e-08), (-63.31, 8.272, -8.595e-08), (-63.29, 8.278, -6.409e-08), (-63.27, 8.294, -8.192e-08), (-63.26, 8.299, -4.412e-08), (-63.25, 8.311, -9.21e-08), (-63.23, 8.316, -7.418e-08), (-63.23, 8.33, -9.726e-08), (-63.21, 8.332, -8.312e-08), (-63.19, 8.337, -6.249e-08), (-63.19, 8.35, -9.677e-08), (-63.17, 8.354, -9.046e-08), (-63.16, 8.359, -4.412e-08), (-63.15, 8.371, -9.29e-08), (-63.13, 8.375, -3.329e-08), (-63.13, 8.377, -5.993e-08), (-63.12, 8.387, -9.988e-08), (-63.12, 8.375, -3.329e-08), (-63.13, 8.377, -6.979e-08), (-63.12, 8.375, -6.625e-08), (-63.14, 8.37, -4.162e-08), (-63.14, 8.375, -8.679e-08), (-63.11, 8.374, -8.529e-08), (-63.08, 8.36, -3.329e-08), (-63.09, 8.371, -9.23e-08), (-63.07, 8.358, -9.006e-08), (-63.05, 8.354, -8.529e-08), (-62.92, 8.966, -9.988e-08), (-63.14, 9.732, -9.988e-08), (-62.96, 8.32, -3.329e-08), (-62.95, 8.317, -8.343e-08), (-62.93, 8.314, -8.738e-08), (-62.9, 8.3, -4.162e-08), (-62.91, 8.311, -9.246e-08), (-62.89, 8.298, -6.326e-08), (-62.88, 8.3, -6.272e-08), (-62.87, 8.312, -8.826e-08), (-62.85, 8.317, -6.748e-08), (-63.02, 8.34, -6.444e-08), (-63.03, 8.351, -9.23e-08), (-63.01, 8.338, -6.972e-08), (-62.99, 8.334, -8.529e-08), (-62.97, 8.331, -9.832e-08), (-63.01, 8.522, -9.988e-08), (-62.85, 8.33, -9.855e-08), (-62.83, 8.333, -8.324e-08), (-62.82, 8.339, -7.334e-08), (-62.81, 8.351, -9.4e-08), (-62.77, 8.372, -9.339e-08), (-62.79, 8.355, -7.551e-08), (-62.54, 8.8, -9.988e-08), (-62.78, 8.36, -3.329e-08), (-62.75, 8.377, -6.835e-08), (-62.75, 8.39, -9.982e-08), (-62.71, 8.41, -9.783e-08), (-62.73, 8.393, -8.498e-08), (-62.62, 9.373, -9.988e-08), (-62.75, 9.962, -9.988e-08), (-62.82, 10.31, -9.988e-08), (-62.58, 10.15, -9.988e-08), (-62.72, 8.398, -5.28e-08), (-62.69, 8.415, -8.812e-08), (-62.68, 8.42, -3.329e-08), (-62.67, 8.431, -8.848e-08), (-62.65, 8.45, -9.963e-08), (-62.65, 8.437, -6.835e-08), (-62.63, 8.453, -8.437e-08), (-62.62, 8.455, -3.329e-08), (-62.62, 8.456, -5.993e-08), (-62.63, 8.479, -9.988e-08), (-62.61, 8.455, -3.329e-08), (-62.62, 8.456, -5.993e-08), (-62.61, 8.454, -5.879e-08), (-62.6, 8.45, -4.439e-08), (-62.6, 8.455, -9.762e-08), (-62.58, 8.44, -3.329e-08), (-62.59, 8.451, -9.024e-08), (-62.57, 8.436, -7.513e-08), (-62.44, 8.469, -9.988e-08), (-62.55, 8.432, -8.761e-08), (-62.53, 8.418, -6.564e-08), (-62.53, 8.43, -9.848e-08), (-62.51, 8.413, -8.498e-08), (-62.48, 8.399, -7.59e-08), (-62.49, 8.41, -9.518e-08), (-62.47, 8.395, -8.092e-08), (-62.44, 8.38, -4.162e-08), (-62.45, 8.391, -9.208e-08), (-62.43, 8.376, -7.513e-08), (-62.41, 8.372, -8.761e-08), (-62.4, 9.185, -9.988e-08), (-62.38, 9.1, -2.497e-08), (-62.36, 9.738, -9.988e-08), (-62.39, 9.95, -9.625e-08), (-62.63, 10.23, -9.597e-08), (-62.61, 10.23, -9.156e-08), (-62.59, 10.23, -8.876e-08), (-62.57, 10.23, -9.011e-08), (-62.55, 10.22, -8.635e-08), (-62.53, 10.21, -9.848e-08), (-62.53, 10.22, -7.202e-08), (-62.47, 10.11, -9.673e-08), (-62.51, 10.19, -8.848e-08), (-62.52, 10.21, -7.01e-08), (-62.45, 10.07, -9.925e-08), (-62.49, 10.15, -9.4e-08), (-62.5, 10.17, -7.635e-08), (-62.47, 10.13, -8.238e-08), (-62.48, 10.14, -5.438e-08), (-62.41, 9.99, -9.892e-08), (-62.43, 10.03, -9.761e-08), (-62.43, 10.05, -9.139e-08), (-62.45, 10.09, -8.737e-08), (-62.46, 10.11, -6.249e-08), (-62.44, 10.07, -7.058e-08), (-62.41, 10.01, -8.684e-08), (-62.42, 10.03, -6.638e-08), (-62.3, 8.32, -4.162e-08), (-62.29, 8.316, -7.485e-08), (-62.27, 8.312, -9.746e-08), (-62.25, 8.3, -4.439e-08), (-62.25, 8.3, -4.439e-08), (-62.25, 8.305, -9.629e-08), (-62.25, 8.305, -9.427e-08), (-62.23, 8.311, -9.69e-08), (-62.21, 8.314, -9.097e-08), (-62.19, 8.318, -6.681e-08), (-62.18, 8.32, -3.329e-08), (-62.39, 8.358, -6.564e-08), (-62.39, 8.37, -9.848e-08), (-62.37, 8.353, -8.962e-08), (-62.34, 8.339, -7.575e-08), (-62.35, 8.35, -9.745e-08), (-62.33, 8.335, -8.147e-08), (-62.31, 8.331, -9.221e-08), (-62.05, 8.557, -9.988e-08), (-62.17, 8.331, -9.151e-08), (-62.15, 8.334, -8.738e-08), (-62.13, 8.337, -7.513e-08), (-62.12, 8.34, -6.76e-08), (-62.11, 8.35, -9.54e-08), (-62.09, 8.353, -9.577e-08), (-62.2, 8.869, -9.988e-08), (-61.92, 8.962, -9.988e-08), (-62.33, 9.14, -9.988e-08), (-62.26, 9.1, 0.0), (-62.24, 9.17, -9.988e-08), (-62.17, 9.12, -7.491e-08), (-62.11, 9.362, -9.988e-08), (-62.08, 9.1, -4.994e-08), (-62.07, 9.195, -9.988e-08), (-62.37, 9.91, -9.681e-08), (-62.35, 9.91, -9.647e-08), (-62.2, 9.933, -9.988e-08), (-61.95, 9.731, -9.988e-08), (-62.39, 9.969, -8.694e-08), (-62.4, 9.986, -6.638e-08), (-62.37, 9.929, -8.566e-08), (-62.38, 9.945, -6.409e-08), (-62.35, 9.928, -8.048e-08), (-62.34, 9.944, -5.771e-08), (-62.33, 9.95, -9.597e-08), (-62.33, 9.968, -8.424e-08), (-62.32, 9.984, -7.533e-08), (-62.31, 9.99, -9.597e-08), (-62.31, 10.01, -8.424e-08), (-62.3, 10.02, -5.771e-08), (-62.29, 10.03, -9.597e-08), (-62.29, 10.05, -8.424e-08), (-62.28, 10.06, -5.993e-08), (-62.28, 10.06, -4.994e-08), (-62.28, 10.06, -1.072e-07), (-62.28, 10.06, -5.993e-08), (-62.28, 10.06, -3.329e-08), (-62.25, 10.05, -9.503e-08), (-62.27, 10.05, -9.603e-08), (-62.21, 10.03, -9.619e-08), (-62.22, 10.04, -7.119e-08), (-62.23, 10.04, -7.711e-08), (-62.19, 10.03, -8.738e-08), (-62.17, 10.02, -7.068e-08), (-62.15, 10.01, -9.106e-08), (-62.16, 10.02, -3.329e-08), (-62.13, 10.01, -8.362e-08), (-62.11, 9.99, -9.77e-08), (-62.11, 10.0, -6.084e-08), (-62.09, 9.988, -8.872e-08), (-62.07, 8.356, -7.955e-08), (-62.05, 8.37, -9.688e-08), (-62.05, 8.359, -5.845e-08), (-62.03, 8.372, -9.152e-08), (-62.01, 8.375, -8.272e-08), (-61.99, 8.378, -6.459e-08), (-61.99, 8.39, -9.805e-08), (-61.97, 8.391, -9.119e-08), (-61.95, 8.394, -9.301e-08), (-61.93, 8.397, -7.142e-08), (-61.91, 8.41, -9.459e-08), (-61.92, 8.4, -4.439e-08), (-61.89, 8.413, -8.751e-08), (-61.87, 8.416, -8.016e-08), (-61.86, 8.419, -7.253e-08), (-61.85, 8.43, -9.692e-08), (-61.83, 8.432, -9.314e-08), (-61.76, 8.548, -9.988e-08), (-61.81, 8.435, -8.386e-08), (-61.79, 8.45, -9.889e-08), (-61.79, 8.438, -5.916e-08), (-61.77, 8.451, -9.089e-08), (-61.99, 9.15, -9.988e-08), (-61.99, 9.1, 0.0), (-61.72, 9.433, -9.988e-08), (-61.88, 9.1, -2.497e-08), (-61.85, 9.16, -9.988e-08), (-62.01, 9.93, -9.857e-08), (-61.99, 9.91, -9.76e-08), (-61.97, 9.89, -9.926e-08), (-61.97, 9.906, -7.698e-08), (-61.94, 9.881, -7.044e-08), (-61.95, 9.887, -8.309e-08), (-61.93, 9.868, -8.768e-08), (-61.89, 9.83, -9.471e-08), (-61.91, 9.849, -9.099e-08), (-61.92, 9.862, -5.327e-08), (-61.9, 9.843, -6.633e-08), (-61.85, 9.822, -8.814e-08), (-61.87, 9.824, -7.581e-08), (-61.83, 9.82, -8.444e-08), (-61.81, 9.82, -4.994e-08), (-61.79, 9.81, -9.458e-08), (-61.8, 9.82, -4.162e-08), (-61.77, 9.81, -9.364e-08), (-62.07, 9.984, -7.955e-08), (-62.05, 9.968, -8.814e-08), (-62.06, 9.981, -4.217e-08), (-62.02, 9.944, -8.353e-08), (-62.03, 9.949, -9.282e-08), (-62.04, 9.962, -5.868e-08), (-61.99, 9.925, -7.166e-08), (-61.6, 7.994, -4.661e-08), (-61.58, 7.898, -4.162e-08), (-61.58, 7.912, -6.326e-08), (-61.58, 7.931, -8.359e-08), (-61.59, 7.951, -9.061e-08), (-61.59, 7.971, -9.684e-08), (-61.59, 7.99, -9.692e-08), (-61.56, 7.813, -5.76e-08), (-61.56, 7.831, -7.759e-08), (-61.57, 7.851, -8.756e-08), (-61.57, 7.87, -9.254e-08), (-61.57, 7.89, -9.36e-08), (-61.55, 7.813, -7.402e-08), (-61.52, 7.894, -9.988e-08), (-61.54, 7.819, -4.217e-08), (-61.53, 7.831, -8.978e-08), (-61.52, 7.837, -8.045e-08), (-61.51, 7.85, -9.171e-08), (-61.49, 7.855, -7.658e-08), (-61.49, 7.87, -9.684e-08), (-61.47, 7.872, -8.536e-08), (-61.45, 7.891, -8.981e-08), (-61.46, 7.878, -5.327e-08), (-61.66, 8.275, -4.578e-08), (-61.66, 8.291, -7.29e-08), (-61.66, 8.311, -8.334e-08), (-61.64, 8.178, -4.162e-08), (-61.64, 8.192, -7.163e-08), (-61.64, 8.211, -8.157e-08), (-61.65, 8.25, -9.428e-08), (-61.65, 8.27, -9.614e-08), (-61.62, 8.093, -5.29e-08), (-61.62, 8.111, -7.759e-08), (-61.63, 8.131, -8.721e-08), (-61.63, 8.15, -9.244e-08), (-61.63, 8.17, -9.349e-08), (-61.65, 8.231, -8.799e-08), (-61.6, 8.011, -8.08e-08), (-61.6, 8.031, -8.386e-08), (-61.61, 8.051, -9.316e-08), (-61.61, 8.07, -9.134e-08), (-61.61, 8.09, -9.848e-08), (-61.54, 8.22, -9.988e-08), (-61.26, 8.274, -9.988e-08), (-61.75, 8.454, -8.529e-08), (-61.73, 8.458, -7.14e-08), (-61.72, 8.46, -4.162e-08), (-61.7, 8.46, -3.329e-08), (-61.72, 8.465, -9.071e-08), (-61.7, 8.466, -7.872e-08), (-61.65, 8.699, -9.988e-08), (-61.68, 8.373, -5.29e-08), (-61.68, 8.391, -7.865e-08), (-61.69, 8.411, -8.721e-08), (-61.69, 8.431, -9.235e-08), (-61.69, 8.45, -9.824e-08), (-61.67, 8.331, -9.609e-08), (-61.67, 8.35, -9.119e-08), (-61.67, 8.37, -9.848e-08), (-61.16, 8.926, -9.988e-08), (-61.21, 9.257, -9.988e-08), (-61.25, 9.553, -9.988e-08), (-61.75, 9.809, -9.241e-08), (-61.73, 9.809, -9.275e-08), (-61.69, 9.807, -9.746e-08), (-61.71, 9.809, -9.174e-08), (-61.67, 9.807, -9.156e-08), (-61.65, 9.807, -9.315e-08), (-61.63, 9.81, -9.624e-08), (-61.63, 9.83, -9.094e-08), (-61.63, 9.85, -8.952e-08), (-61.63, 9.869, -8.756e-08), (-61.62, 9.887, -7.716e-08), (-61.61, 9.884, -7.38e-08), (-61.59, 9.869, -9.007e-08), (-61.57, 9.803, -9.988e-08), (-61.56, 9.86, -6.988e-08), (-61.57, 9.864, -7.753e-08), (-61.55, 9.849, -9.11e-08), (-61.53, 9.845, -8.091e-08), (-61.51, 9.829, -9.317e-08), (-61.52, 9.841, -4.412e-08), (-61.49, 9.825, -7.764e-08), (-61.47, 9.81, -9.419e-08), (-61.48, 9.821, -4.528e-08), (-61.44, 9.801, -7.648e-08), (-61.45, 9.806, -8.25e-08), (-68.48, 8.6, 3.329e-08), (-68.24, 9.22, 0.0), (-67.88, 8.4, 3.329e-08), (-67.85, 9.22, -2.497e-08), (-67.68, 8.2, 3.329e-08), (-67.3, 7.82, 3.329e-08), (-67.1, 9.22, 0.0), (-66.82, 7.7, 3.329e-08), (-66.67, 9.22, 0.0), (-66.57, 9.21, -4.994e-08), (-65.74, 7.82, 3.329e-08), (-65.62, 9.22, 0.0), (-65.36, 7.88, 3.329e-08), (-65.46, 9.22, 0.0), (-65.38, 9.22, 0.0), (-65.32, 9.22, 0.0), (-65.08, 7.8, 3.329e-08), (-64.85, 9.075, -2.497e-08), (-64.85, 9.15, -4.994e-08), (-64.88, 10.09, 3.329e-08), (-64.88, 10.09, 3.329e-08), (-64.85, 9.992, -6.243e-08), (-62.5, 10.18, 3.329e-08), (-62.28, 10.06, 3.329e-08), (-61.6, 9.88, 3.329e-08), (-68.38, 10.25, -7.491e-08), (-68.38, 10.27, -7.491e-08), (-68.38, 10.29, -8.361e-08), (-68.38, 10.31, -8.715e-08), (-68.38, 10.33, -8.324e-08), (-68.38, 10.35, -8.324e-08), (-68.38, 10.37, -8.967e-08), (-68.38, 10.39, -8.74e-08), (-68.38, 10.41, -8.74e-08), (-68.39, 10.43, -8.756e-08), (-68.39, 10.45, -9.3e-08), (-68.39, 10.47, -8.99e-08), (-68.39, 10.49, -8.947e-08), (-68.39, 10.5, -7.552e-08), (-68.35, 10.53, -9.718e-08), (-68.37, 10.51, -9.11e-08), (-68.36, 10.52, -4.162e-08), (-68.33, 10.53, -8.824e-08), (-68.32, 10.54, -4.412e-08), (-68.31, 10.55, -9.001e-08), (-68.29, 10.55, -9.419e-08), (-68.27, 10.57, -8.702e-08), (-68.25, 10.57, -9.617e-08), (-68.21, 10.55, -9.364e-08), (-68.2, 10.54, -8.16e-08), (-68.15, 10.49, -9.763e-08), (-68.17, 10.51, -9.047e-08), (-68.19, 10.53, -9.185e-08), (-68.18, 10.52, -6.126e-08), (-68.28, 10.56, -5.28e-08), (-68.24, 10.58, -6.538e-08), (-68.23, 10.57, -9.5e-08), (-68.23, 10.58, -6.973e-08), (-68.22, 10.56, -6.703e-08), (-68.16, 10.5, -5.327e-08), (-68.13, 10.49, -8.788e-08), (-68.11, 10.49, -8.942e-08), (-68.09, 10.49, -9.104e-08), (-68.07, 10.49, -9.159e-08), (-68.05, 10.49, -9.038e-08), (-68.03, 10.49, -9.192e-08), (-68.01, 10.48, -8.74e-08), (-67.88, 10.4, -9.988e-08), (-67.99, 10.48, -8.164e-08), (-67.97, 10.48, -7.768e-08), (-67.95, 10.48, -5.427e-08), (-67.93, 10.47, -9.458e-08), (-67.94, 10.48, -4.162e-08), (-67.89, 10.47, -9.471e-08), (-67.91, 10.47, -9.215e-08), (-67.87, 10.47, -9.156e-08), (-67.85, 10.47, -9.633e-08), (-67.83, 10.47, -9.291e-08), (-67.81, 10.48, -4.92e-08), (-67.79, 10.48, -7.454e-08), (-67.54, 10.4, -9.988e-08), (-67.77, 10.48, -9.48e-08), (-67.75, 10.49, -9.114e-08), (-67.73, 10.49, -8.952e-08), (-67.71, 10.49, -9.402e-08), (-67.69, 10.49, -9.509e-08), (-67.67, 10.49, -9.68e-08), (-67.67, 10.5, -5.261e-08), (-67.65, 10.5, -7.816e-08), (-67.63, 10.5, -8.919e-08), (-67.59, 10.51, -9.455e-08), (-67.61, 10.51, -8.952e-08), (-67.57, 10.51, -9.568e-08), (-67.56, 10.52, -4.439e-08), (-67.55, 10.52, -7.5e-08), (-67.53, 10.52, -8.682e-08), (-67.47, 10.53, -9.691e-08), (-67.51, 10.52, -8.74e-08), (-67.49, 10.53, -8.756e-08), (-67.45, 10.53, -8.975e-08), (-67.43, 10.53, -9.156e-08), (-67.41, 10.53, -9.42e-08), (-67.39, 10.53, -9.275e-08), (-67.37, 10.53, -9.228e-08), (-67.35, 10.53, -9.576e-08), (-67.33, 10.53, -9.937e-08), (-67.32, 10.54, -4.578e-08), (-67.31, 10.54, -7.524e-08), (-67.29, 10.54, -7.454e-08), (-67.27, 10.54, -8.299e-08), (-67.25, 10.55, -9.136e-08), (-67.23, 10.55, -9.308e-08), (-67.21, 10.55, -9.128e-08), (-67.19, 10.55, -9.253e-08), (-67.17, 10.55, -9.848e-08), (-67.13, 10.56, -8.887e-08), (-66.97, 10.59, -9.904e-08), (-66.8, 10.56, -9.988e-08), (-67.17, 10.56, -4.756e-08), (-67.15, 10.56, -6.972e-08), (-67.11, 10.57, -8.633e-08), (-67.09, 10.57, -9.681e-08), (-67.09, 10.58, -6.748e-08), (-67.07, 10.59, -9.518e-08), (-67.05, 10.6, -8.299e-08), (-67.03, 10.61, -8.909e-08), (-67.01, 10.61, -8.897e-08), (-66.97, 10.6, -7.821e-08), (-66.99, 10.6, -8.025e-08), (-66.95, 10.59, -9.288e-08), (-66.94, 10.6, -3.329e-08), (-66.93, 10.6, -7.518e-08), (-66.89, 10.61, -9.623e-08), (-66.91, 10.61, -8.633e-08), (-66.88, 10.62, -4.439e-08), (-66.83, 10.62, -9.419e-08), (-66.67, 10.62, -9.909e-08), (-66.86, 10.62, -5.064e-08), (-66.79, 10.62, -8.628e-08), (-66.81, 10.62, -7.138e-08), (-66.77, 10.62, -7.491e-08), (-66.75, 10.62, -8.336e-08), (-66.73, 10.62, -8.324e-08), (-66.71, 10.62, -8.324e-08), (-66.69, 10.62, -8.883e-08), (-66.65, 10.62, -8.74e-08), (-66.63, 10.62, -8.74e-08), (-66.61, 10.62, -9.162e-08), (-66.59, 10.63, -8.819e-08), (-66.57, 10.63, -8.99e-08), (-66.25, 10.55, -9.988e-08), (-66.55, 10.63, -8.99e-08), (-66.53, 10.63, -9.263e-08), (-66.51, 10.63, -9.156e-08), (-66.49, 10.63, -9.156e-08), (-66.47, 10.63, -9.156e-08), (-66.43, 10.63, -9.108e-08), (-66.45, 10.63, -9.156e-08), (-66.39, 10.62, -7.75e-08), (-66.41, 10.62, -7.852e-08), (-66.39, 10.61, -9.848e-08), (-66.35, 10.61, -9.355e-08), (-66.37, 10.61, -9.119e-08), (-66.33, 10.61, -9.512e-08), (-66.32, 10.62, -5.771e-08), (-66.31, 10.63, -9.518e-08), (-66.29, 10.63, -9.926e-08), (-66.29, 10.64, -7.068e-08), (-66.27, 10.65, -8.942e-08), (-66.25, 10.65, -8.678e-08), (-66.13, 10.53, -9.852e-08), (-66.11, 10.51, -8.905e-08), (-66.13, 10.55, -9.926e-08), (-66.09, 10.47, -8.382e-08), (-66.11, 10.49, -9.51e-08), (-66.12, 10.53, -6.3e-08), (-66.11, 10.55, -1.109e-07), (-66.1, 10.48, -5.438e-08), (-66.09, 10.55, -8.952e-08), (-66.06, 10.44, -8.039e-08), (-66.07, 10.45, -9.033e-08), (-66.08, 10.46, -4.412e-08), (-66.07, 10.56, -8.435e-08), (-66.01, 10.39, -9.64e-08), (-66.05, 10.43, -8.948e-08), (-66.06, 10.56, -7.029e-08), (-66.03, 10.41, -9.587e-08), (-66.03, 10.42, -6.796e-08), (-66.01, 10.41, -7.491e-08), (-65.96, 10.29, -9.988e-08), (-65.99, 10.39, -7.838e-08), (-65.97, 10.37, -8.403e-08), (-65.95, 10.35, -9.11e-08), (-65.96, 10.36, -4.217e-08), (-65.93, 10.34, -7.38e-08), (-66.22, 10.64, -6.914e-08), (-66.23, 10.64, -7.29e-08), (-66.21, 10.63, -9.339e-08), (-66.17, 10.62, -8.337e-08), (-66.19, 10.63, -8.694e-08), (-66.13, 10.61, -9.358e-08), (-66.15, 10.61, -9.603e-08), (-66.16, 10.62, -4.606e-08), (-66.11, 10.6, -8.152e-08), (-66.07, 10.59, -9.995e-08), (-66.09, 10.59, -9.848e-08), (-66.09, 10.6, -6.144e-08), (-66.05, 10.57, -8.949e-08), (-66.05, 10.59, -7.91e-08), (-65.89, 10.31, -9.746e-08), (-65.91, 10.33, -8.804e-08), (-65.89, 10.32, -6.638e-08), (-65.87, 10.31, -8.238e-08), (-65.85, 10.29, -9.413e-08), (-65.86, 10.3, -5.771e-08), (-65.83, 10.29, -8.144e-08), (-65.81, 10.27, -9.317e-08), (-65.82, 10.28, -4.412e-08), (-65.77, 10.25, -9.571e-08), (-65.79, 10.27, -8.092e-08), (-65.78, 10.26, -5.375e-08), (-65.75, 10.25, -8.723e-08), (-65.73, 10.24, -6.733e-08), (-64.64, 10.25, -7.517e-08), (-64.61, 10.25, -9.926e-08), (-64.61, 10.26, -4.735e-08), (-64.57, 10.26, -8.974e-08), (-64.59, 10.26, -7.454e-08), (-64.55, 10.27, -9.16e-08), (-64.53, 10.27, -9.394e-08), (-64.51, 10.27, -9.089e-08), (-64.49, 10.27, -9.409e-08), (-64.48, 10.28, -4.162e-08), (-64.47, 10.28, -6.187e-08), (-64.45, 10.28, -7.816e-08), (-64.43, 10.28, -8.468e-08), (-64.41, 10.29, -9.677e-08), (-64.4, 10.33, -7.708e-08), (-64.4, 10.35, -8.741e-08), (-64.4, 10.37, -8.359e-08), (-64.4, 10.39, -7.908e-08), (-64.4, 10.31, -1.053e-07), (-64.39, 10.39, -9.34e-08), (-64.37, 10.39, -9.454e-08), (-64.35, 10.39, -9.458e-08), (-64.34, 10.4, -4.162e-08), (-64.33, 10.4, -5.427e-08), (-64.31, 10.4, -7.588e-08), (-64.29, 10.4, -8.848e-08), (-64.27, 10.41, -9.573e-08), (-64.26, 10.56, -4.439e-08), (-64.25, 10.41, -8.952e-08), (-64.25, 10.5, -5.827e-08), (-64.24, 10.5, -4.217e-08), (-64.25, 10.5, -7.491e-08), (-64.25, 10.51, -8.728e-08), (-64.24, 10.5, -8.99e-08), (-64.25, 10.51, -3.329e-08), (-64.25, 10.52, -4.861e-08), (-64.23, 10.51, -1.01e-07), (-64.25, 10.53, -9.111e-08), (-64.25, 10.55, -9.65e-08), (-64.23, 10.41, -9.074e-08), (-64.22, 10.42, -7.008e-08), (-64.21, 10.45, -8.667e-08), (-64.2, 10.47, -6.825e-08), (-64.21, 10.53, -8.403e-08), (-64.19, 10.55, -8.426e-08), (-64.21, 10.43, -9.842e-08), (-64.19, 10.49, -8.18e-08), (-64.2, 10.54, -4.217e-08), (-64.15, 10.47, -9.802e-08), (-64.17, 10.49, -8.45e-08), (-64.18, 10.56, -5.327e-08), (-64.15, 10.48, -6.459e-08), (-64.13, 10.47, -9.223e-08), (-64.09, 10.45, -9.754e-08), (-64.11, 10.47, -8.407e-08), (-64.07, 10.45, -9.636e-08), (-64.09, 10.46, -5.993e-08), (-64.05, 10.45, -8.435e-08), (-64.03, 10.43, -9.77e-08), (-64.03, 10.44, -6.084e-08), (-64.01, 10.43, -9.432e-08), (-64.28, 10.65, -4.162e-08), (-64.28, 10.65, -4.439e-08), (-64.26, 10.57, -6.784e-08), (-64.26, 10.59, -8.858e-08), (-64.27, 10.61, -8.823e-08), (-64.27, 10.63, -9.089e-08), (-64.27, 10.65, -9.114e-08), (-64.28, 10.65, -7.658e-08), (-64.26, 10.65, -7.491e-08), (-64.26, 10.64, -9.988e-08), (-64.25, 10.65, -8.975e-08), (-64.23, 10.65, -8.819e-08), (-64.21, 10.64, -8.74e-08), (-64.19, 10.64, -8.164e-08), (-64.17, 10.57, -1.038e-07), (-64.13, 10.64, -8.793e-08), (-64.17, 10.64, -7.588e-08), (-64.15, 10.57, -9.438e-08), (-64.15, 10.64, -6.48e-08), (-64.13, 10.57, -9.128e-08), (-64.13, 10.63, -9.811e-08), (-64.11, 10.57, -9.531e-08), (-64.11, 10.63, -9.54e-08), (-64.09, 10.57, -9.275e-08), (-64.03, 10.6, -9.988e-08), (-64.09, 10.63, -9.433e-08), (-64.07, 10.57, -9.275e-08), (-64.07, 10.63, -9.094e-08), (-64.05, 10.57, -9.264e-08), (-64.05, 10.63, -9.274e-08), (-64.03, 10.57, -9.364e-08), (-64.03, 10.63, -8.819e-08), (-64.01, 10.57, -9.364e-08), (-64.01, 10.62, -8.74e-08), (-63.99, 10.43, -9.878e-08), (-63.97, 10.44, -5.909e-08), (-63.97, 10.56, -4.786e-08), (-63.93, 10.44, -9.386e-08), (-63.95, 10.44, -7.913e-08), (-63.93, 10.56, -6.281e-08), (-63.91, 10.44, -8.359e-08), (-63.91, 10.56, -5.427e-08), (-63.89, 10.45, -8.685e-08), (-63.89, 10.56, -7.305e-08), (-63.87, 10.45, -8.876e-08), (-63.87, 10.55, -8.857e-08), (-63.85, 10.45, -9.423e-08), (-63.84, 10.54, -3.329e-08), (-63.85, 10.55, -9.662e-08), (-63.83, 10.45, -9.174e-08), (-63.83, 10.54, -7.81e-08), (-63.81, 10.45, -9.253e-08), (-63.81, 10.53, -8.633e-08), (-63.79, 10.45, -9.706e-08), (-63.79, 10.46, -4.661e-08), (-63.78, 10.52, -4.412e-08), (-63.79, 10.53, -9.43e-08), (-63.77, 10.46, -5.842e-08), (-63.77, 10.52, -7.799e-08), (-63.73, 10.67, -1.067e-07), (-63.75, 10.46, -7.454e-08), (-63.75, 10.51, -8.85e-08), (-63.73, 10.46, -8.854e-08), (-63.73, 10.5, -7.759e-08), (-63.73, 10.51, -9.69e-08), (-63.71, 10.46, -8.563e-08), (-63.71, 10.49, -8.314e-08), (-63.69, 10.46, -9.781e-08), (-63.69, 10.47, -4.994e-08), (-63.68, 10.47, -4.994e-08), (-63.69, 10.47, -4.439e-08), (-63.69, 10.49, -9.679e-08), (-63.99, 10.57, -9.364e-08), (-63.99, 10.62, -8.164e-08), (-63.97, 10.57, -9.924e-08), (-63.97, 10.62, -8.116e-08), (-63.95, 10.62, -6.326e-08), (-63.93, 10.63, -8.092e-08), (-63.89, 10.6, -9.988e-08), (-63.91, 10.63, -9.597e-08), (-63.9, 10.64, -6.193e-08), (-63.89, 10.65, -8.83e-08), (-63.87, 10.65, -9.926e-08), (-63.87, 10.66, -7.068e-08), (-63.85, 10.67, -9.035e-08), (-63.84, 10.68, -4.217e-08), (-63.81, 10.69, -9.513e-08), (-63.83, 10.69, -8.712e-08), (-63.81, 10.69, -9.114e-08), (-63.81, 10.7, -4.162e-08), (-63.79, 10.69, -9.295e-08), (-63.77, 10.69, -8.738e-08), (-63.75, 10.68, -8.016e-08), (-63.73, 10.68, -5.76e-08), (-63.69, 10.67, -9.576e-08), (-63.71, 10.67, -9.134e-08), (-63.68, 10.47, -4.994e-08), (-63.68, 10.48, -4.994e-08), (-63.67, 10.47, -6.59e-08), (-63.67, 10.48, -6.076e-08), (-63.67, 10.47, -7.741e-08), (-63.67, 10.48, -7.741e-08), (-63.6, 10.47, -9.988e-08), (-63.31, 10.56, -9.988e-08), (-63.67, 10.66, -8.414e-08), (-63.65, 10.66, -6.873e-08), (-63.61, 10.65, -9.104e-08), (-63.63, 10.65, -9.257e-08), (-63.64, 10.66, -3.329e-08), (-63.59, 10.64, -8.386e-08), (-63.57, 10.64, -7.305e-08), (-63.55, 10.63, -9.439e-08), (-63.56, 10.64, -4.439e-08), (-63.53, 10.63, -9.72e-08), (-63.51, 10.63, -9.769e-08), (-63.5, 10.64, -5.829e-08), (-63.49, 10.64, -7.919e-08), (-63.47, 10.64, -8.157e-08), (-63.45, 10.65, -8.796e-08), (-63.43, 10.65, -9.089e-08), (-63.41, 10.65, -9.806e-08), (-63.41, 10.66, -5.327e-08), (-63.39, 10.66, -8.174e-08), (-63.37, 10.67, -9.129e-08), (-63.35, 10.67, -9.335e-08), (-63.33, 10.67, -9.574e-08), (-63.32, 10.68, -4.439e-08), (-63.31, 10.68, -7.14e-08), (-63.29, 10.68, -8.877e-08), (-63.27, 10.69, -9.251e-08), (-63.25, 10.69, -9.257e-08), (-63.24, 10.7, -3.329e-08), (-63.23, 10.7, -6.187e-08), (-63.21, 10.7, -9.383e-08), (-63.19, 10.71, -9.601e-08), (-63.17, 10.71, -9.156e-08), (-63.15, 10.71, -8.952e-08), (-63.13, 10.71, -8.819e-08), (-63.11, 10.7, -8.74e-08), (-63.09, 10.7, -8.728e-08), (-63.03, 10.7, -9.4e-08), (-63.07, 10.7, -8.383e-08), (-63.05, 10.7, -7.138e-08), (-62.91, 10.53, -9.988e-08), (-62.77, 10.47, -1.002e-07), (-62.82, 10.61, -9.988e-08), (-62.83, 10.51, -9.151e-08), (-62.83, 10.53, -9.136e-08), (-62.81, 10.51, -8.768e-08), (-62.81, 10.53, -8.094e-08), (-62.74, 10.43, -9.601e-08), (-62.79, 10.5, -8.211e-08), (-62.79, 10.54, -5.993e-08), (-62.79, 10.55, -9.848e-08), (-62.77, 10.49, -8.684e-08), (-62.78, 10.5, -5.438e-08), (-62.77, 10.55, -9.261e-08), (-62.7, 10.36, -9.325e-08), (-62.75, 10.45, -6.307e-08), (-62.76, 10.47, -7.058e-08), (-62.75, 10.56, -7.75e-08), (-62.71, 10.39, -8.584e-08), (-62.73, 10.41, -9.196e-08), (-62.74, 10.56, -5.438e-08), (-63.01, 10.69, -9.748e-08), (-63.02, 10.7, -6.62e-08), (-62.96, 10.65, -9.988e-08), (-62.99, 10.69, -9.264e-08), (-62.97, 10.69, -9.275e-08), (-62.95, 10.69, -9.076e-08), (-62.93, 10.69, -8.975e-08), (-62.89, 10.69, -9.745e-08), (-62.91, 10.69, -9.269e-08), (-62.88, 10.7, -4.162e-08), (-62.87, 10.7, -7.616e-08), (-62.85, 10.71, -9.152e-08), (-62.83, 10.71, -9.761e-08), (-62.83, 10.72, -6.3e-08), (-62.81, 10.73, -8.49e-08), (-62.78, 10.74, -4.412e-08), (-62.77, 10.74, -7.88e-08), (-62.79, 10.73, -9.818e-08), (-62.75, 10.75, -9.269e-08), (-62.73, 10.57, -9.863e-08), (-62.73, 10.75, -9.926e-08), (-62.73, 10.76, -5.916e-08), (-62.71, 10.37, -9.419e-08), (-62.72, 10.4, -4.412e-08), (-62.7, 10.56, -3.329e-08), (-62.69, 10.33, -9.51e-08), (-62.69, 10.35, -8.238e-08), (-62.67, 10.56, -7.405e-08), (-62.67, 10.29, -9.328e-08), (-62.67, 10.31, -8.25e-08), (-62.68, 10.32, -5.438e-08), (-62.67, 10.56, -4.994e-08), (-62.65, 10.25, -9.208e-08), (-62.65, 10.27, -8.032e-08), (-62.66, 10.28, -4.412e-08), (-62.65, 10.56, -4.994e-08), (-62.64, 10.24, -4.162e-08), (-62.63, 10.56, -4.994e-08), (-62.61, 10.56, -4.994e-08), (-62.59, 10.56, -4.994e-08), (-62.57, 10.56, -5.842e-08), (-62.55, 10.56, -7.454e-08), (-62.53, 10.56, -8.768e-08), (-62.51, 10.56, -9.7e-08), (-62.49, 10.55, -8.848e-08), (-62.47, 10.55, -9.038e-08), (-62.45, 10.55, -9.159e-08), (-62.43, 10.55, -9.253e-08), (-62.41, 10.54, -4.717e-08), (-62.41, 10.55, -9.77e-08), (-62.71, 10.57, -9.38e-08), (-62.62, 10.59, -9.988e-08), (-62.67, 10.75, -9.934e-08), (-62.71, 10.75, -9.848e-08), (-62.71, 10.76, -4.756e-08), (-62.69, 10.75, -9.264e-08), (-62.57, 10.68, -9.988e-08), (-62.65, 10.75, -8.997e-08), (-62.63, 10.75, -8.788e-08), (-62.61, 10.74, -8.416e-08), (-62.59, 10.74, -8.156e-08), (-62.57, 10.74, -6.187e-08), (-62.55, 10.73, -9.614e-08), (-62.56, 10.74, -4.578e-08), (-62.53, 10.73, -9.215e-08), (-62.51, 10.73, -9.094e-08), (-62.49, 10.73, -8.928e-08), (-62.39, 10.58, -9.988e-08), (-62.47, 10.73, -8.647e-08), (-62.41, 10.71, -9.941e-08), (-62.45, 10.72, -8.234e-08), (-62.43, 10.72, -7.608e-08), (-62.39, 10.71, -9.773e-08), (-62.41, 10.72, -4.735e-08), (-62.39, 10.54, -7.626e-08), (-62.37, 10.54, -7.708e-08), (-62.35, 10.54, -8.299e-08), (-62.33, 10.53, -7.741e-08), (-62.32, 10.53, -6.595e-08), (-62.32, 10.54, -8.245e-08), (-62.33, 10.54, -8.74e-08), (-62.32, 10.54, -4.217e-08), (-62.31, 10.55, -8.192e-08), (-62.37, 10.71, -9.405e-08), (-62.25, 10.69, -9.971e-08), (-62.35, 10.71, -9.018e-08), (-62.33, 10.71, -8.819e-08), (-62.31, 10.57, -9.76e-08), (-62.31, 10.7, -8.468e-08), (-62.3, 10.57, -7.025e-08), (-62.29, 10.59, -9.306e-08), (-62.29, 10.7, -7.915e-08), (-62.28, 10.6, -7.235e-08), (-62.27, 10.61, -7.466e-08), (-62.27, 10.7, -6.48e-08), (-62.25, 10.63, -7.713e-08), (-62.25, 10.65, -9.77e-08), (-62.25, 10.7, -4.661e-08), (-62.23, 10.65, -9.364e-08), (-62.23, 10.69, -9.241e-08), (-62.21, 10.65, -9.364e-08), (-62.21, 10.69, -9.039e-08), (-62.19, 10.65, -9.769e-08), (-62.19, 10.69, -9.215e-08), (-62.16, 10.64, -4.439e-08), (-62.17, 10.65, -9.536e-08), (-62.17, 10.69, -9.692e-08), (-62.17, 10.7, -4.661e-08), (-62.12, 10.64, -4.994e-08), (-62.15, 10.7, -1.508e-07), (-62.13, 10.7, -9.186e-08), (-62.08, 10.66, -9.988e-08), (-62.11, 10.71, -8.685e-08), (-62.09, 10.64, -4.994e-08), (-62.09, 10.71, -8.975e-08), (-62.07, 10.64, -4.994e-08), (-62.07, 10.71, -9.427e-08), (-62.05, 10.64, -5.427e-08), (-62.05, 10.71, -9.369e-08), (-62.04, 10.72, -4.162e-08), (-62.03, 10.64, -8.434e-08), (-61.95, 10.65, -1.013e-07), (-62.03, 10.72, -7.51e-08), (-62.01, 10.64, -7.491e-08), (-62.01, 10.72, -7.816e-08), (-61.99, 10.64, -7.491e-08), (-61.99, 10.72, -8.959e-08), (-61.97, 10.64, -7.491e-08), (-61.97, 10.73, -8.738e-08), (-61.95, 10.64, -6.598e-08), (-61.95, 10.73, -9.881e-08), (-61.93, 10.65, -7.814e-08), (-61.93, 10.73, -9.241e-08), (-61.92, 10.66, -6.085e-08), (-61.91, 10.67, -8.557e-08), (-61.9, 10.7, -9.988e-08), (-61.91, 10.73, -9.089e-08), (-61.9, 10.68, -5.327e-08), (-61.89, 10.69, -9.083e-08), (-61.89, 10.73, -8.49e-08), (-61.87, 10.7, -6.748e-08), (-61.87, 10.71, -9.587e-08), (-61.87, 10.72, -7.14e-08), (-61.86, 10.71, -9.988e-08), (-61.86, 10.72, -8.99e-08), (-61.85, 10.71, -6.326e-08), (-61.85, 10.72, -7.491e-08), (-61.85, 10.71, -3.329e-08), (-61.85, 10.72, -4.162e-08), (-61.86, 10.71, -4.412e-08), (-61.86, 10.72, -4.162e-08), (-67.82, 10.48, 3.329e-08), (-67.06, 10.6, 3.329e-08), (-65.98, 10.38, 3.329e-08), (-65.92, 10.34, 3.329e-08), (-64.2, 10.48, 3.329e-08), (-64.22, 10.52, 3.329e-08), (-63.98, 10.44, 3.329e-08), (-63.68, 10.48, 3.329e-08), (-63.81, 10.7, 3.329e-08), (-62.74, 10.44, 3.329e-08), (-62.33, 10.53, 3.329e-08), (-62.26, 10.62, 3.329e-08), (-61.43, 7.896, -6.973e-08), (-61.43, 7.91, -9.681e-08), (-61.41, 7.914, -7.935e-08), (-61.39, 7.993, -9.988e-08), (-61.4, 7.92, -6.158e-08), (-61.39, 7.932, -8.695e-08), (-61.37, 7.95, -9.175e-08), (-61.38, 7.937, -6.326e-08), (-61.35, 7.955, -7.283e-08), (-61.35, 7.97, -9.563e-08), (-61.33, 7.973, -9.513e-08), (-61.32, 7.979, -4.217e-08), (-61.31, 7.991, -8.592e-08), (-61.3, 7.997, -6.633e-08), (-61.22, 7.975, -6.409e-08), (-61.23, 7.991, -8.469e-08), (-61.2, 7.935, -6.409e-08), (-61.21, 7.951, -8.566e-08), (-61.21, 7.97, -9.682e-08), (-61.18, 7.895, -6.409e-08), (-61.19, 7.911, -8.884e-08), (-61.19, 7.93, -9.805e-08), (-61.16, 7.855, -8.154e-08), (-61.17, 7.871, -8.566e-08), (-61.17, 7.89, -9.681e-08), (-61.14, 7.815, -8.154e-08), (-61.15, 7.831, -8.566e-08), (-61.15, 7.85, -9.681e-08), (-61.13, 7.799, -6.144e-08), (-61.13, 7.81, -9.681e-08), (-61.29, 8.01, -9.144e-08), (-61.27, 8.015, -7.577e-08), (-61.27, 8.03, -9.926e-08), (-61.24, 8.015, -6.409e-08), (-61.25, 8.031, -9.153e-08), (-61.23, 8.01, -9.58e-08), (-61.1, 8.55, -9.988e-08), (-60.93, 8.61, -9.972e-08), (-61.23, 9.61, -9.888e-08), (-61.25, 9.63, -9.83e-08), (-61.17, 9.589, -9.579e-08), (-61.15, 9.587, -8.723e-08), (-61.11, 9.57, -9.737e-08), (-61.13, 9.584, -7.996e-08), (-61.43, 9.79, -9.419e-08), (-61.39, 9.768, -8.238e-08), (-61.41, 9.786, -8.144e-08), (-61.35, 9.728, -9.026e-08), (-61.37, 9.748, -8.437e-08), (-61.38, 9.76, -3.329e-08), (-61.36, 9.741, -4.217e-08), (-61.27, 9.649, -9.603e-08), (-61.33, 9.709, -8.835e-08), (-61.34, 9.721, -4.217e-08), (-61.29, 9.669, -9.171e-08), (-61.31, 9.689, -8.928e-08), (-61.32, 9.702, -5.327e-08), (-61.3, 9.682, -5.28e-08), (-61.28, 9.663, -6.126e-08), (-61.26, 9.643, -6.354e-08), (-61.24, 9.624, -6.703e-08), (-61.21, 9.605, -8.523e-08), (-61.19, 9.602, -6.972e-08), (-61.18, 9.6, -4.162e-08), (-61.11, 7.797, -8.46e-08), (-61.09, 7.795, -8.667e-08), (-61.07, 7.793, -9.79e-08), (-61.05, 7.791, -9.073e-08), (-61.02, 7.78, -4.439e-08), (-61.03, 7.79, -9.536e-08), (-60.82, 8.039, -9.988e-08), (-61.01, 7.779, -7.633e-08), (-60.99, 7.776, -9.173e-08), (-60.97, 7.775, -9.115e-08), (-60.95, 7.773, -8.535e-08), (-60.93, 7.777, -7.01e-08), (-60.93, 7.79, -9.848e-08), (-60.91, 7.793, -8.472e-08), (-60.89, 7.81, -9.744e-08), (-60.9, 7.798, -5.771e-08), (-60.87, 7.814, -8.507e-08), (-60.86, 7.819, -4.217e-08), (-60.85, 7.831, -9.11e-08), (-60.83, 7.85, -9.796e-08), (-60.83, 7.836, -7.195e-08), (-60.81, 7.852, -8.711e-08), (-60.65, 8.435, -9.988e-08), (-60.92, 8.593, -9.282e-08), (-60.94, 8.596, -5.993e-08), (-60.94, 8.599, -5.993e-08), (-60.94, 8.595, -6.571e-08), (-60.94, 8.6, -4.994e-08), (-60.93, 8.595, -4.994e-08), (-60.93, 8.6, -4.994e-08), (-60.93, 8.595, -4.994e-08), (-60.93, 8.6, -3.329e-08), (-60.91, 8.589, -9.202e-08), (-60.91, 8.613, -9.787e-08), (-60.89, 8.59, -9.565e-08), (-60.89, 8.617, -7.513e-08), (-60.87, 8.63, -9.784e-08), (-60.87, 8.59, -9.364e-08), (-60.88, 8.62, -4.439e-08), (-60.85, 8.59, -9.568e-08), (-60.84, 8.6, -4.162e-08), (-60.85, 8.633, -8.706e-08), (-60.79, 8.6, -9.617e-08), (-60.83, 8.6, -4.994e-08), (-60.83, 8.637, -7.028e-08), (-60.81, 8.6, -6.663e-08), (-60.82, 8.64, -4.162e-08), (-60.8, 8.801, -9.988e-08), (-60.77, 8.93, -9.977e-08), (-60.81, 8.651, -9.793e-08), (-60.94, 9.386, -9.988e-08), (-60.92, 9.182, -9.988e-08), (-60.92, 9.1, -4.994e-08), (-60.86, 9.11, -8.74e-08), (-60.79, 9.037, -9.988e-08), (-60.8, 9.12, -7.491e-08), (-60.75, 9.269, -9.824e-08), (-61.12, 9.581, -5.375e-08), (-61.09, 9.568, -9.156e-08), (-61.07, 9.565, -8.48e-08), (-61.05, 9.55, -9.926e-08), (-61.05, 9.562, -6.459e-08), (-61.03, 9.548, -8.785e-08), (-61.0, 9.54, -6.576e-08), (-61.01, 9.544, -7.513e-08), (-60.99, 9.529, -9.024e-08), (-60.97, 9.524, -8.025e-08), (-60.92, 9.501, -8.547e-08), (-60.95, 9.509, -9.328e-08), (-60.96, 9.521, -4.412e-08), (-60.93, 9.506, -8.25e-08), (-60.91, 9.49, -9.686e-08), (-60.89, 9.487, -8.608e-08), (-60.85, 9.43, -9.412e-08), (-60.87, 9.469, -9.079e-08), (-60.88, 9.482, -6.538e-08), (-60.83, 9.39, -9.807e-08), (-60.85, 9.448, -8.147e-08), (-60.86, 9.461, -4.217e-08), (-60.77, 9.309, -9.424e-08), (-60.83, 9.409, -8.595e-08), (-60.84, 9.424, -6.193e-08), (-60.81, 9.369, -9.21e-08), (-60.82, 9.387, -7.195e-08), (-60.79, 7.857, -6.249e-08), (-60.79, 7.87, -9.479e-08), (-60.77, 7.874, -8.238e-08), (-60.76, 7.879, -7.348e-08), (-60.75, 7.891, -9.317e-08), (-60.73, 7.895, -7.551e-08), (-60.72, 7.9, -8.657e-08), (-60.71, 7.912, -8.559e-08), (-60.69, 7.917, -6.835e-08), (-60.69, 7.93, -9.76e-08), (-60.67, 7.933, -8.533e-08), (-60.65, 7.95, -9.309e-08), (-60.66, 7.938, -5.868e-08), (-60.63, 7.955, -7.855e-08), (-60.61, 7.971, -9.661e-08), (-60.62, 7.96, -4.162e-08), (-60.59, 7.976, -7.068e-08), (-60.59, 7.99, -9.69e-08), (-60.57, 7.992, -8.566e-08), (-60.56, 7.998, -7.949e-08), (-60.48, 7.999, -8.284e-08), (-60.55, 8.01, -9.597e-08), (-60.53, 8.014, -8.498e-08), (-60.51, 8.012, -8.983e-08), (-60.27, 8.1, -9.988e-08), (-60.49, 8.01, -9.525e-08), (-60.77, 8.602, -7.491e-08), (-60.75, 8.602, -7.491e-08), (-60.73, 8.602, -8.187e-08), (-60.71, 8.602, -6.944e-08), (-60.69, 8.589, -9.136e-08), (-60.7, 8.6, -3.329e-08), (-60.67, 8.586, -8.407e-08), (-60.65, 8.57, -9.621e-08), (-60.65, 8.582, -6.459e-08), (-60.63, 8.569, -9.089e-08), (-60.59, 8.55, -9.759e-08), (-60.61, 8.565, -8.314e-08), (-60.59, 8.562, -5.993e-08), (-60.57, 8.549, -9.301e-08), (-60.55, 8.545, -8.263e-08), (-60.53, 8.53, -9.77e-08), (-60.53, 8.541, -5.845e-08), (-60.51, 8.528, -8.894e-08), (-60.48, 8.521, -7.776e-08), (-60.49, 8.525, -8.152e-08), (-60.79, 8.654, -8.565e-08), (-60.77, 8.658, -9.124e-08), (-60.77, 8.95, -9.848e-08), (-60.76, 8.66, -5.964e-08), (-60.75, 8.671, -9.136e-08), (-60.74, 8.9, -6.557e-08), (-60.75, 8.909, -8.826e-08), (-60.76, 8.926, -6.835e-08), (-60.75, 8.954, -7.468e-08), (-60.73, 8.674, -8.407e-08), (-60.69, 8.809, -9.584e-08), (-60.71, 8.848, -8.734e-08), (-60.73, 8.869, -9.223e-08), (-60.74, 8.888, -7.67e-08), (-60.71, 8.678, -6.459e-08), (-60.71, 8.69, -9.926e-08), (-60.71, 8.83, -9.677e-08), (-60.72, 8.863, -5.527e-08), (-60.69, 8.691, -8.972e-08), (-60.69, 8.79, -9.926e-08), (-60.7, 8.825, -6.249e-08), (-60.68, 8.694, -9.133e-08), (-60.65, 8.73, -9.852e-08), (-60.67, 8.769, -9.095e-08), (-60.68, 8.787, -7.195e-08), (-60.65, 8.698, -5.993e-08), (-60.65, 8.71, -9.848e-08), (-60.65, 8.748, -8.147e-08), (-60.66, 8.761, -4.217e-08), (-60.63, 8.71, -7.63e-08), (-60.64, 8.724, -5.771e-08), (-60.75, 8.97, -9.677e-08), (-60.73, 9.229, -9.034e-08), (-60.73, 8.975, -7.135e-08), (-60.73, 8.99, -9.5e-08), (-60.71, 9.011, -9.221e-08), (-60.74, 9.248, -7.753e-08), (-60.74, 9.26, -3.329e-08), (-60.72, 8.996, -6.703e-08), (-60.69, 9.031, -9.003e-08), (-60.72, 9.122, -9.988e-08), (-60.69, 9.168, -8.758e-08), (-60.71, 9.189, -9.317e-08), (-60.71, 9.208, -8.032e-08), (-60.72, 9.221, -4.217e-08), (-60.7, 9.017, -6.126e-08), (-60.67, 9.11, -9.76e-08), (-60.69, 9.15, -9.419e-08), (-60.7, 9.183, -5.527e-08), (-60.68, 9.038, -7.261e-08), (-60.67, 9.052, -8.066e-08), (-60.65, 9.089, -8.929e-08), (-60.67, 9.128, -8.424e-08), (-60.68, 9.144, -5.868e-08), (-60.66, 9.059, -4.217e-08), (-60.65, 9.072, -8.18e-08), (-60.66, 9.105, -6.538e-08), (-60.79, 9.33, -9.677e-08), (-60.79, 9.348, -8.192e-08), (-60.8, 9.362, -4.412e-08), (-60.78, 9.325, -6.516e-08), (-60.76, 9.287, -7.38e-08), (-60.76, 9.3, -3.329e-08), (-60.47, 7.997, -7.658e-08), (-60.45, 7.994, -8.707e-08), (-60.43, 7.991, -9.407e-08), (-60.41, 7.979, -6.144e-08), (-60.41, 7.99, -9.848e-08), (-60.39, 7.976, -8.091e-08), (-60.37, 7.973, -9.396e-08), (-60.34, 7.96, -4.439e-08), (-60.35, 7.97, -8.845e-08), (-60.33, 7.958, -7.14e-08), (-60.31, 7.955, -8.99e-08), (-60.29, 7.952, -8.934e-08), (-60.27, 7.939, -5.327e-08), (-60.27, 7.95, -9.858e-08), (-60.25, 7.936, -7.937e-08), (-60.24, 7.93, -3.329e-08), (-60.24, 7.933, -7.741e-08), (-60.23, 7.936, -8.991e-08), (-60.23, 7.93, -4.162e-08), (-60.23, 7.933, -8.99e-08), (-60.22, 7.939, -5.438e-08), (-60.21, 7.95, -9.419e-08), (-60.19, 7.954, -8.45e-08), (-60.18, 7.958, -5.771e-08), (-60.17, 7.97, -9.477e-08), (-60.47, 8.5, -9.988e-08), (-60.47, 8.519, -5.993e-08), (-60.47, 8.519, -5.993e-08), (-60.47, 8.52, -3.329e-08), (-60.47, 8.52, -3.329e-08), (-60.46, 8.527, -4.772e-08), (-60.46, 8.532, -4.162e-08), (-60.29, 8.449, -9.988e-08), (-60.46, 8.522, -8.843e-08), (-60.45, 8.549, -8.802e-08), (-60.44, 8.582, -4.162e-08), (-60.45, 8.53, -9.726e-08), (-60.44, 8.568, -7.956e-08), (-60.43, 8.589, -9.221e-08), (-60.43, 8.609, -8.362e-08), (-60.39, 8.627, -9.935e-08), (-60.42, 8.623, -7.442e-08), (-60.41, 8.625, -8.523e-08), (-60.37, 8.629, -9.486e-08), (-60.35, 8.63, -9.77e-08), (-60.31, 8.645, -8.916e-08), (-60.29, 8.645, -8.63e-08), (-60.27, 8.642, -7.435e-08), (-60.21, 8.625, -9.52e-08), (-60.25, 8.63, -9.439e-08), (-60.23, 8.628, -8.963e-08), (-60.17, 8.61, -9.613e-08), (-60.19, 8.622, -7.14e-08), (-60.18, 8.62, -4.439e-08), (-60.35, 8.641, -4.661e-08), (-60.33, 8.643, -7.708e-08), (-60.26, 8.64, -4.439e-08), (-60.15, 7.974, -8.424e-08), (-60.13, 7.978, -7.702e-08), (-60.13, 7.99, -9.681e-08), (-60.11, 7.993, -8.566e-08), (-60.09, 7.998, -6.409e-08), (-60.08, 8.198, -9.988e-08), (-60.09, 8.01, -9.77e-08), (-60.07, 8.012, -8.684e-08), (-60.05, 8.03, -9.733e-08), (-60.05, 8.017, -6.638e-08), (-60.03, 8.032, -8.737e-08), (-59.99, 8.09, -9.927e-08), (-60.01, 8.037, -7.058e-08), (-60.01, 8.05, -9.926e-08), (-60.0, 8.052, -7.633e-08), (-59.99, 8.071, -8.934e-08), (-59.97, 8.111, -8.954e-08), (-59.95, 8.171, -9.443e-08), (-59.93, 8.211, -9.732e-08), (-59.96, 8.362, -9.988e-08), (-59.98, 8.093, -6.733e-08), (-59.97, 8.13, -9.597e-08), (-59.95, 8.151, -8.51e-08), (-59.96, 8.135, -5.375e-08), (-59.94, 8.178, -4.162e-08), (-59.94, 8.192, -7.513e-08), (-59.93, 8.23, -9.848e-08), (-59.92, 8.234, -6.3e-08), (-59.91, 8.251, -8.462e-08), (-59.91, 8.27, -9.51e-08), (-59.89, 8.311, -9.12e-08), (-59.9, 8.276, -4.528e-08), (-59.9, 8.292, -8.091e-08), (-59.88, 8.32, -3.329e-08), (-60.12, 8.524, -9.988e-08), (-60.15, 8.608, -9.182e-08), (-60.13, 8.605, -8.48e-08), (-60.09, 8.59, -9.751e-08), (-60.11, 8.602, -6.972e-08), (-60.1, 8.6, -4.162e-08), (-60.07, 8.587, -9.14e-08), (-60.05, 8.585, -8.386e-08), (-59.99, 8.549, -9.364e-08), (-60.03, 8.582, -6.784e-08), (-60.0, 8.565, -8.164e-08), (-60.01, 8.57, -9.258e-08), (-60.02, 8.58, -4.162e-08), (-59.97, 8.51, -9.848e-08), (-59.97, 8.528, -8.229e-08), (-59.98, 8.541, -4.217e-08), (-59.95, 8.49, -9.317e-08), (-59.96, 8.506, -7.412e-08), (-59.93, 8.469, -8.67e-08), (-59.94, 8.484, -5.868e-08), (-59.9, 8.425, -8.431e-08), (-59.91, 8.43, -9.677e-08), (-59.91, 8.447, -7.814e-08), (-59.92, 8.46, -3.329e-08), (-59.88, 8.333, -7.745e-08), (-59.89, 8.409, -8.598e-08), (-59.87, 8.351, -8.777e-08), (-59.87, 8.365, -8.761e-08), (-59.87, 8.375, -9.739e-08), (-59.87, 8.388, -8.309e-08), (-59.88, 8.403, -5.527e-08), (-59.86, 8.368, -4.162e-08), (-59.86, 8.375, -4.578e-08), (-61.4, 9.78, 3.329e-08)], [], [(16, 4, 5), (16, 5, 6), (16, 8, 9), (16, 9, 10), (16, 11, 2), (16, 2, 4), (16, 12, 13), (16, 17, 15), (21, 18, 19), (21, 19, 16), (37, 22, 23), (37, 23, 24), (37, 24, 25), (37, 25, 26), (38, 26, 27), (38, 27, 28), (10, 1, 29), (10, 29, 30), (10, 30, 31), (10, 34, 35), (33, 10, 32), (10, 33, 34), (10, 36, 37), (40, 37, 39), (41, 10, 40), (43, 10, 42), (44, 10, 43), (49, 48, 47), (59, 50, 49), (56, 52, 53), (59, 54, 55), (56, 59, 55), (61, 64, 60), (59, 63, 58), (59, 65, 66), (59, 66, 62), (69, 59, 64), (47, 45, 68), (71, 59, 69), (49, 47, 59), (80, 59, 73), (74, 80, 73), (79, 76, 77), (79, 77, 78), (81, 84, 80), (84, 82, 83), (84, 83, 76), (84, 59, 80), (90, 86, 87), (93, 89, 90), (103, 94, 95), (103, 95, 96), (108, 97, 98), (108, 98, 92), (108, 92, 93), (109, 99, 100), (108, 103, 97), (79, 72, 104), (79, 104, 105), (109, 106, 107), (109, 101, 102), (109, 102, 103), (110, 103, 108), (109, 79, 106), (16, 112, 20), (16, 20, 21), (16, 116, 113), (118, 117, 115), (87, 85, 118), (110, 90, 118), (120, 10, 44), (122, 10, 120), (123, 121, 122), (124, 121, 123), (125, 121, 124), (126, 121, 125), (127, 121, 126), (128, 121, 127), (129, 121, 128), (130, 131, 121), (119, 16, 121), (132, 121, 131), (133, 121, 132), (134, 136, 121), (135, 136, 134), (59, 1096, 51), (138, 137, 59), (140, 139, 59), (84, 141, 59), (84, 142, 141), (145, 143, 144), (84, 151, 149), (154, 153, 151), (155, 111, 110), (156, 109, 155), (157, 84, 156), (158, 84, 157), (158, 157, 1097), (155, 110, 16), (159, 119, 136), (161, 160, 159), (162, 163, 160), (119, 160, 163), (165, 166, 164), (170, 119, 166), (180, 168, 169), (181, 172, 173), (181, 173, 174), (181, 174, 175), (181, 175, 176), (181, 176, 177), (181, 177, 178), (181, 178, 179), (180, 181, 167), (171, 119, 170), (181, 119, 171), (84, 182, 154), (186, 184, 185), (248, 187, 84), (248, 192, 193), (248, 193, 191), (248, 194, 195), (199, 196, 197), (201, 199, 248), (246, 1098, 202), (246, 202, 200), (207, 206, 155), (208, 155, 119), (208, 181, 209), (258, 210, 211), (214, 212, 258), (220, 217, 218), (222, 219, 220), (224, 221, 222), (248, 224, 222), (229, 1100, 225), (229, 225, 226), (248, 226, 223), (236, 230, 231), (236, 231, 232), (240, 232, 227), (240, 227, 229), (240, 233, 234), (240, 234, 235), (258, 237, 238), (258, 238, 239), (258, 239, 240), (258, 211, 241), (243, 204, 205), (245, 242, 243), (218, 216, 247), (248, 247, 244), (248, 244, 246), (249, 248, 206), (250, 206, 207), (251, 250, 1099), (252, 206, 250), (252, 250, 251), (281, 251, 208), (258, 215, 214), (258, 253, 254), (258, 255, 256), (260, 257, 258), (263, 261, 259), (275, 262, 263), (269, 267, 265), (275, 268, 269), (275, 1101, 270), (273, 271, 275), (275, 272, 273), (279, 258, 240), (285, 275, 258), (304, 285, 279), (304, 248, 249), (309, 249, 252), (280, 309, 252), (281, 280, 252), (281, 252, 251), (282, 208, 1176), (283, 277, 278), (285, 278, 275), (288, 286, 285), (291, 289, 288), (292, 288, 285), (296, 294, 295), (285, 295, 293), (298, 297, 285), (302, 299, 298), (302, 298, 285), (312, 300, 301), (305, 285, 304), (306, 304, 309), (307, 280, 281), (310, 280, 307), (335, 308, 281), (311, 281, 282), (314, 313, 302), (314, 317, 316), (314, 319, 317), (314, 320, 319), (302, 322, 320), (302, 323, 322), (324, 325, 323), (302, 327, 326), (302, 329, 328), (302, 330, 329), (362, 302, 305), (334, 309, 308), (1104, 333, 334), (1105, 333, 1104), (335, 1104, 308), (311, 335, 281), (339, 337, 338), (348, 332, 302), (348, 349, 347), (362, 350, 351), (362, 353, 354), (358, 355, 356), (362, 356, 352), (362, 359, 360), (362, 360, 358), (362, 336, 361), (362, 344, 342), (364, 344, 362), (364, 346, 345), (366, 305, 365), (365, 305, 306), (367, 365, 306), (366, 365, 367), (1105, 306, 333), (367, 306, 1105), (367, 1105, 335), (368, 367, 335), (370, 335, 311), (364, 371, 346), (364, 372, 371), (364, 373, 372), (379, 374, 373), (379, 375, 374), (379, 376, 375), (364, 381, 380), (364, 382, 381), (364, 385, 384), (364, 387, 386), (363, 362, 366), (389, 363, 366), (390, 367, 368), (391, 369, 370), (364, 392, 387), (364, 394, 393), (364, 395, 394), (397, 398, 396), (364, 401, 400), (364, 403, 401), (364, 404, 403), (409, 407, 388), (412, 413, 411), (388, 414, 412), (388, 415, 414), (388, 417, 416), (420, 366, 368), (422, 419, 420), (422, 420, 421), (423, 419, 422), (424, 422, 368), (425, 368, 369), (426, 425, 391), (429, 426, 427), (434, 425, 431), (437, 418, 388), (439, 438, 437), (442, 441, 445), (446, 443, 444), (445, 447, 446), (450, 449, 445), (452, 1108, 450), (454, 453, 452), (445, 388, 389), (456, 445, 389), (456, 389, 419), (457, 419, 423), (458, 419, 457), (459, 419, 458), (1110, 458, 1109), (1111, 460, 1110), (432, 424, 425), (461, 433, 425), (461, 425, 435), (462, 433, 461), (465, 433, 464), (466, 433, 465), (467, 432, 466), (471, 432, 467), (473, 432, 469), (477, 432, 473), (479, 476, 477), (481, 472, 480), (481, 482, 472), (445, 485, 452), (445, 486, 484), (489, 488, 445), (494, 491, 492), (495, 496, 494), (546, 498, 499), (495, 499, 496), (546, 500, 501), (505, 502, 503), (508, 445, 456), (513, 472, 482), (516, 472, 513), (516, 513, 514), (515, 516, 514), (472, 516, 517), (521, 472, 518), (519, 472, 520), (525, 472, 523), (526, 472, 524), (526, 511, 472), (528, 511, 527), (538, 539, 537), (545, 506, 507), (546, 507, 504), (546, 536, 535), (546, 535, 545), (546, 541, 539), (546, 542, 541), (546, 544, 543), (549, 551, 550), (546, 553, 552), (546, 557, 555), (613, 557, 546), (621, 559, 508), (650, 621, 508), (560, 508, 456), (566, 456, 509), (560, 562, 563), (568, 563, 564), (568, 565, 566), (561, 568, 567), (561, 560, 568), (571, 509, 424), (1113, 569, 570), (561, 569, 1113), (575, 571, 572), (561, 567, 569), (574, 561, 1113), (574, 1113, 570), (574, 570, 1114), (575, 1114, 571), (577, 561, 574), (667, 576, 575), (579, 424, 510), (580, 573, 578), (580, 579, 510), (580, 578, 579), (582, 512, 511), (584, 510, 512), (585, 584, 582), (585, 582, 583), (585, 510, 584), (586, 511, 531), (533, 586, 531), (588, 533, 534), (590, 589, 592), (1117, 583, 586), (594, 1117, 589), (596, 1117, 594), (585, 583, 1117), (598, 1117, 595), (597, 599, 595), (585, 1117, 598), (601, 602, 585), (603, 585, 602), (607, 605, 606), (585, 605, 607), (609, 585, 607), (611, 612, 610), (614, 618, 613), (619, 615, 548), (620, 548, 616), (623, 614, 615), (624, 615, 619), (628, 614, 623), (627, 631, 626), (633, 627, 614), (634, 614, 628), (627, 636, 632), (637, 633, 634), (639, 636, 633), (643, 638, 639), (644, 639, 640), (647, 642, 643), (648, 630, 625), (650, 648, 621), (648, 651, 649), (650, 652, 648), (650, 653, 652), (650, 655, 654), (657, 659, 658), (650, 660, 657), (650, 661, 660), (650, 662, 661), (561, 650, 508), (680, 650, 561), (667, 561, 577), (667, 577, 576), (669, 667, 580), (669, 580, 510), (670, 609, 612), (680, 673, 674), (677, 675, 680), (666, 678, 665), (682, 679, 680), (680, 683, 681), (680, 684, 685), (691, 687, 688), (692, 690, 691), (680, 694, 692), (680, 674, 696), (697, 680, 561), (698, 561, 668), (669, 698, 668), (701, 698, 699), (701, 699, 700), (702, 700, 669), (704, 669, 585), (738, 704, 671), (705, 676, 677), (677, 707, 705), (708, 709, 707), (708, 677, 680), (711, 712, 708), (713, 714, 711), (715, 716, 713), (719, 721, 720), (719, 722, 721), (719, 724, 723), (719, 727, 726), (719, 728, 727), (719, 729, 728), (719, 680, 697), (760, 719, 697), (732, 697, 698), (733, 697, 732), (732, 698, 701), (734, 732, 701), (736, 732, 734), (702, 732, 736), (719, 739, 730), (719, 741, 740), (719, 742, 741), (744, 743, 742), (747, 744, 719), (747, 748, 746), (747, 749, 748), (747, 750, 749), (747, 751, 750), (747, 753, 752), (747, 754, 753), (747, 757, 756), (747, 759, 758), (763, 733, 762), (747, 767, 759), (747, 769, 767), (768, 770, 747), (768, 771, 770), (768, 772, 771), (747, 774, 773), (813, 747, 760), (747, 776, 775), (747, 780, 778), (788, 785, 786), (789, 787, 788), (813, 786, 747), (794, 792, 786), (795, 793, 794), (797, 813, 760), (797, 760, 763), (798, 763, 764), (827, 798, 765), (805, 802, 803), (809, 796, 795), (812, 810, 808), (812, 808, 813), (800, 799, 812), (813, 801, 800), (813, 800, 812), (813, 806, 805), (813, 807, 806), (814, 817, 816), (818, 819, 817), (820, 823, 813), (818, 821, 819), (824, 825, 823), (820, 813, 797), (826, 797, 763), (826, 763, 798), (827, 826, 798), (828, 827, 765), (824, 830, 825), (834, 835, 833), (839, 841, 838), (842, 840, 841), (820, 839, 834), (848, 845, 846), (848, 850, 851), (848, 855, 853), (848, 856, 857), (860, 820, 826), (862, 826, 827), (863, 862, 827), (864, 829, 828), (866, 829, 865), (867, 829, 866), (868, 829, 867), (869, 829, 868), (873, 829, 869), (874, 827, 829), (1118, 829, 872), (877, 871, 829), (878, 829, 875), (881, 827, 874), (882, 874, 871), (884, 881, 874), (886, 879, 880), (892, 891, 890), (900, 898, 899), (902, 903, 901), (889, 887, 904), (889, 904, 902), (905, 902, 848), (905, 848, 820), (905, 906, 896), (905, 907, 906), (905, 908, 907), (905, 910, 909), (914, 861, 860), (915, 820, 861), (916, 914, 860), (916, 915, 914), (917, 915, 916), (918, 916, 826), (917, 912, 915), (918, 917, 916), (919, 912, 917), (920, 917, 918), (918, 826, 862), (921, 862, 863), (922, 862, 921), (923, 862, 922), (926, 863, 879), (923, 922, 929), (931, 923, 929), (932, 923, 931), (934, 923, 933), (935, 923, 934), (936, 923, 935), (940, 941, 939), (1119, 942, 940), (938, 944, 937), (941, 945, 938), (946, 923, 944), (950, 946, 949), (951, 923, 950), (953, 923, 951), (955, 923, 953), (956, 923, 954), (958, 959, 957), (905, 960, 958), (905, 963, 961), (965, 963, 905), (967, 968, 966), (905, 970, 969), (905, 972, 971), (974, 976, 905), (976, 977, 975), (979, 919, 920), (980, 913, 919), (981, 979, 920), (982, 913, 980), (983, 980, 979), (981, 913, 983), (924, 981, 918), (985, 924, 984), (987, 924, 985), (989, 924, 986), (990, 924, 988), (993, 924, 990), (994, 991, 992), (996, 924, 991), (997, 924, 995), (1000, 924, 998), (1001, 924, 999), (1002, 923, 956), (1004, 923, 1002), (1006, 984, 923), (1007, 923, 1003), (1022, 1010, 1011), (1022, 1011, 1012), (1021, 1016, 1017), (1022, 1017, 1018), (1022, 1019, 1020), (1022, 1024, 1021), (1022, 1026, 1025), (1022, 1028, 1026), (1030, 1031, 1029), (1051, 1032, 1033), (1051, 1033, 1034), (1045, 1036, 1037), (1051, 1040, 1041), (1051, 1041, 1042), (1051, 1043, 1044), (1051, 1044, 1036), (1051, 1036, 1045), (1051, 1045, 1038), (1051, 1049, 1050), (1051, 1015, 1046), (1051, 1046, 1048), (976, 1053, 978), (974, 1054, 1053), (974, 1055, 1054), (974, 1056, 1058), (1051, 1061, 1062), (1051, 1066, 1067), (1051, 1067, 1061), (1051, 1063, 1064), (1059, 1051, 1064), (981, 1059, 913), (1068, 1059, 981), (1071, 924, 1001), (1072, 924, 1071), (1073, 981, 924), (1074, 1073, 1072), (1084, 981, 1073), (1076, 1084, 1073), (1076, 1073, 1075), (1079, 1084, 1078), (1080, 1084, 1079), (1082, 1080, 1081), (1120, 1084, 1082), (1086, 1084, 1083), (1087, 1084, 1085), (1088, 1084, 1087), (1090, 1084, 1088), (1091, 1084, 1089), (1092, 1084, 1091), (1095, 1084, 1092), (180, 169, 1121), (180, 1121, 1122), (181, 1124, 1125), (181, 1125, 1126), (181, 1127, 1128), (181, 1128, 1129), (1131, 1129, 1130), (1135, 1131, 1132), (180, 1123, 1124), (1136, 1135, 1133), (1137, 1135, 1136), (181, 1135, 1138), (1140, 181, 1138), (1141, 181, 1140), (1143, 181, 1142), (1144, 181, 1143), (1148, 181, 1145), (1149, 1147, 1148), (1150, 1142, 1141), (1151, 1152, 1143), (1154, 1144, 1152), (209, 181, 1146), (1159, 209, 1158), (1160, 209, 1159), (1161, 209, 1160), (1164, 209, 1162), (1165, 209, 1164), (1163, 209, 1165), (1168, 1163, 1166), (1170, 1163, 1167), (1171, 1172, 1163), (1173, 1163, 1172), (1695, 1163, 1173), (1176, 208, 1163), (1175, 1177, 1163), (1176, 1177, 1178), (1179, 1180, 1176), (1181, 1176, 1180), (1182, 1176, 1181), (1184, 1185, 1182), (1186, 1176, 1185), (1188, 1176, 1186), (1189, 1190, 1188), (1191, 1176, 1190), (1192, 1176, 1191), (1196, 1197, 1176), (1199, 1200, 1176), (1201, 1176, 1200), (1202, 1203, 1201), (1206, 1201, 1203), (1205, 1206, 1203), (1207, 1201, 1206), (1212, 282, 1219), (1213, 282, 1212), (1213, 311, 282), (1214, 1211, 1210), (1216, 282, 1211), (1218, 1219, 1217), (1696, 1220, 1219), (1212, 1219, 1220), (1222, 1220, 1221), (1224, 1212, 1222), (1226, 1227, 1225), (1228, 1213, 1227), (1232, 311, 1213), (1230, 1213, 1228), (1233, 1231, 1213), (1213, 1231, 1234), (1236, 1237, 1213), (1239, 1213, 1238), (1240, 1213, 1239), (1242, 1232, 1241), (1243, 1232, 1242), (370, 1232, 1243), (370, 311, 1232), (1247, 370, 1245), (1247, 1248, 370), (1250, 370, 1249), (1251, 370, 1250), (1253, 370, 1251), (1254, 370, 1252), (1256, 370, 1254), (1258, 370, 1256), (1259, 1246, 1257), (1261, 1246, 1259), (1260, 1261, 1259), (1262, 1246, 1261), (1263, 1264, 1262), (1265, 1246, 1264), (1267, 370, 1266), (1271, 1267, 1266), (1273, 1269, 1270), (1276, 370, 1269), (1280, 370, 1275), (1282, 1279, 1280), (1284, 1279, 1282), (1285, 370, 1279), (1287, 1285, 1279), (1697, 1279, 1286), (1289, 1285, 1287), (1290, 1285, 1288), (1291, 1246, 1265), (1293, 1246, 1291), (1295, 1246, 1293), (1297, 1246, 1294), (1272, 1246, 1296), (1299, 1272, 1296), (1302, 1272, 1299), (1300, 1278, 1274), (1303, 1281, 1278), (1304, 1303, 1300), (1698, 1285, 1290), (1307, 1285, 1306), (1308, 391, 1305), (1309, 391, 1308), (1313, 391, 1311), (1315, 391, 1312), (1316, 1314, 1315), (1317, 426, 1314), (1318, 426, 1317), (1320, 585, 670), (1321, 1322, 1320), (1324, 585, 1322), (1325, 585, 1324), (1327, 585, 1325), (1326, 1327, 1325), (1329, 671, 1327), (1331, 1332, 671), (1334, 1337, 1333), (1338, 1334, 1335), (1336, 1338, 1335), (1339, 1334, 1338), (1341, 1337, 1340), (1343, 1344, 1337), (1345, 1337, 1344), (1355, 1353, 1354), (1350, 1349, 1348), (1347, 671, 1345), (1357, 1362, 1355), (1364, 671, 1359), (1699, 1365, 1361), (1363, 1366, 1362), (1367, 1360, 1365), (1370, 1367, 1368), (1371, 1364, 1367), (1372, 671, 1371), (1375, 1372, 1373), (1378, 671, 1376), (1379, 671, 1377), (1387, 1380, 1381), (1388, 1386, 1387), (1357, 1346, 1382), (1389, 1384, 1385), (1394, 1357, 1383), (1394, 1383, 1389), (1391, 1389, 1390), (1392, 1394, 1391), (1393, 1394, 1392), (1396, 1395, 1393), (1398, 1395, 1396), (1400, 1397, 1395), (1402, 1401, 1400), (1405, 1401, 1402), (1409, 1404, 1407), (1413, 1404, 1411), (1414, 671, 1379), (1701, 1415, 1414), (1418, 1414, 1415), (1424, 1426, 1414), (1430, 1427, 1428), (1431, 1433, 738), (1439, 1432, 1428), (1439, 1435, 1436), (1440, 1442, 1433), (1444, 1441, 1439), (738, 1433, 1442), (1447, 738, 1445), (1448, 1447, 1450), (1439, 1446, 1443), (1453, 1404, 1413), (1454, 1452, 1404), (1455, 1404, 1453), (1458, 1454, 1455), (1460, 1461, 1459), (1425, 1423, 1458), (1428, 1425, 1458), (1463, 1464, 1462), (1466, 1428, 1458), (1466, 1458, 1464), (1465, 1467, 1464), (1703, 1468, 1466), (1472, 1439, 1471), (1473, 1439, 1472), (1476, 1447, 1449), (1482, 1480, 1481), (1482, 738, 1447), (1483, 765, 1482), (1485, 1451, 1484), (1487, 1451, 1485), (1490, 1451, 1486), (1490, 1486, 1489), (1491, 1451, 1490), (1493, 1451, 1491), (1494, 1483, 1493), (1496, 1494, 1495), (1483, 1494, 1496), (1497, 1483, 1496), (1499, 1500, 1483), (1501, 1502, 1500), (1503, 1500, 1502), (1504, 1483, 1503), (1505, 1483, 1504), (1507, 1508, 1505), (1509, 1483, 1508), (1511, 1483, 1510), (1512, 1513, 1483), (1514, 1483, 1513), (1516, 1514, 1515), (1517, 1514, 1516), (1518, 1483, 1517), (1519, 1483, 1518), (1521, 1483, 1519), (1523, 765, 1483), (1524, 828, 1523), (1526, 1524, 1523), (1525, 1527, 1523), (1528, 1524, 1526), (1525, 1529, 1527), (1531, 1524, 1528), (1534, 1524, 1531), (1538, 1530, 1524), (1542, 828, 1530), (1546, 1483, 1544), (1548, 1546, 1547), (1549, 1546, 1548), (1550, 1546, 1549), (1551, 1523, 1546), (1552, 1546, 1550), (1554, 1555, 1551), (1556, 1551, 1555), (1525, 1533, 1529), (1561, 1525, 1556), (1558, 1561, 1556), (1563, 1536, 1525), (1560, 1562, 1561), (1596, 1561, 1562), (1566, 1537, 828), (1567, 1541, 1542), (1569, 828, 1537), (1574, 828, 1569), (1576, 864, 828), (1578, 828, 1572), (1580, 864, 1576), (1595, 1563, 1561), (1597, 1596, 1564), (1598, 1564, 1565), (1571, 1568, 1594), (1599, 1596, 1597), (1595, 1575, 1571), (1602, 1600, 1601), (1603, 1600, 1602), (1604, 1600, 1603), (1607, 1600, 1605), (1586, 1585, 1595), (1608, 1600, 1606), (1609, 1600, 1608), (1610, 1600, 1609), (1611, 1588, 1587), (1612, 1613, 1610), (1613, 1587, 1600), (1614, 1613, 1612), (1615, 1613, 1614), (1618, 1592, 1593), (1621, 1622, 1705), (1611, 1624, 1620), (1628, 1611, 1613), (1630, 1613, 1629), (1611, 1626, 1623), (1632, 1628, 1630), (1611, 1633, 1631), (1637, 1611, 1628), (1635, 1628, 1632), (1638, 1628, 1635), (1628, 1639, 1637), (1641, 1628, 1638), (1628, 1642, 1640), (1645, 1628, 1643), (1646, 1644, 1628), (1645, 1646, 1628), (1653, 1648, 1649), (1653, 1649, 1646), (1650, 1653, 1646), (1651, 1653, 1650), (1655, 1652, 1653), (1655, 1653, 1654), (1658, 1660, 1655), (1664, 1661, 1655), (1662, 1665, 1655), (1663, 1666, 1662), (1665, 1667, 1664), (1670, 1665, 1666), (1668, 1670, 1666), (1665, 1673, 1671), (1672, 1674, 1665), (1674, 1678, 1677), (1680, 1674, 1676), (1679, 1681, 1678), (1683, 1679, 1680), (1679, 1684, 1682), (1686, 1679, 1683), (1688, 1689, 1687), (1690, 1691, 1689), (1686, 1688, 1685), (1022, 1708, 1030), (1022, 1709, 1708), (1710, 1022, 1051), (1710, 1712, 1711), (1713, 1714, 1712), (1710, 1716, 1713), (1728, 1723, 1724), (1777, 1730, 1731), (1777, 1731, 1727), (1777, 1727, 1728), (1777, 1733, 1734), (1777, 1734, 1729), (1717, 1716, 1710), (1717, 1710, 1051), (1717, 1737, 1719), (1052, 1717, 1051), (1052, 1739, 1737), (1052, 1741, 1739), (1742, 1740, 1741), (1052, 1722, 1742), (1749, 1070, 1747), (1750, 1747, 1748), (1751, 1084, 1094), (1070, 981, 1084), (1753, 1084, 1751), (2088, 1752, 1753), (1754, 1070, 1084), (1755, 1084, 1752), (1757, 1754, 1755), (1760, 1070, 1754), (1761, 1758, 1070), (1763, 1070, 1759), (1764, 1761, 1762), (1765, 1758, 1761), (1767, 1745, 1746), (1768, 1070, 1745), (1769, 1070, 1768), (1770, 1070, 1769), (1771, 1735, 1736), (1773, 1736, 1732), (1777, 1774, 1773), (1778, 1775, 1776), (1779, 1778, 1777), (1777, 1783, 1781), (1777, 1784, 1783), (1785, 1786, 1784), (1790, 1791, 1789), (1777, 1792, 1790), (1744, 1796, 1743), (1793, 1743, 1794), (1803, 1805, 1793), (1807, 1809, 1806), (1808, 1810, 1793), (1813, 1793, 1810), (1816, 1813, 1810), (1814, 1816, 1810), (1818, 1804, 1744), (1822, 1068, 1069), (1823, 1068, 1822), (1824, 1823, 1822), (1824, 1819, 1068), (1824, 1068, 1823), (1825, 1819, 1824), (1827, 1824, 1822), (1827, 1822, 1821), (1829, 1070, 1749), (1832, 1070, 1830), (1833, 1070, 1831), (1835, 1070, 1833), (1836, 1821, 1834), (1837, 1821, 1836), (1840, 1821, 1837), (1841, 1838, 1839), (1842, 1821, 1838), (1845, 1821, 1843), (1848, 1844, 1821), (1849, 1821, 1845), (1851, 1847, 1844), (1854, 1821, 1847), (1777, 1855, 1792), (1777, 1859, 1858), (1861, 1860, 1859), (1777, 1864, 1862), (1777, 1865, 1864), (1866, 1867, 1865), (1869, 1866, 1777), (1869, 1870, 1868), (1777, 1872, 1869), (1777, 1876, 1874), (1777, 1877, 1876), (1879, 1877, 1777), (1882, 1813, 1881), (1883, 1813, 1882), (1884, 1793, 1883), (1885, 1793, 1884), (1887, 1793, 1885), (1889, 1793, 1887), (1891, 1793, 1888), (1892, 1888, 1890), (1893, 1891, 1892), (1894, 1793, 1891), (1897, 1894, 1895), (1898, 1793, 1896), (1900, 1793, 1898), (1902, 1905, 1904), (1908, 1818, 1819), (1818, 1910, 1905), (1914, 1818, 1906), (1818, 1915, 1910), (1917, 1911, 1818), (1918, 1912, 1913), (1818, 1919, 1916), (1920, 1818, 1911), (1921, 1911, 1917), (1923, 1922, 1818), (1925, 1818, 1920), (1929, 1923, 1924), (1931, 1927, 1923), (1825, 1903, 1819), (1825, 1909, 1903), (1941, 1825, 1826), (1941, 1826, 1827), (1825, 1934, 1932), (1937, 1933, 1827), (1936, 1939, 1935), (1944, 1941, 1933), (1940, 1946, 1936), (1949, 1942, 1943), (1941, 1951, 1950), (1954, 1947, 1948), (1952, 1956, 1951), (1957, 1952, 1947), (1958, 1850, 1821), (1960, 1821, 1853), (1961, 1850, 1958), (1962, 1827, 1850), (1970, 1967, 1968), (1879, 1972, 1970), (1974, 1973, 1972), (1977, 1974, 1879), (1983, 1979, 1980), (1977, 1981, 1978), (1977, 1985, 1981), (1879, 1986, 1985), (1879, 1987, 1986), (1875, 1880, 1879), (1879, 1777, 1793), (1879, 1964, 1875), (1966, 1965, 1879), (1989, 1793, 1899), (1991, 1989, 1990), (1992, 1989, 1899), (1993, 1989, 1991), (1996, 1793, 1989), (2000, 1996, 1997), (2004, 2000, 2001), (2002, 2004, 2001), (2003, 2004, 2002), (2006, 2004, 2005), (1996, 2004, 2007), (1996, 1879, 1793), (2010, 1996, 2009), (2011, 1996, 2010), (2013, 1996, 2011), (2014, 2012, 2013), (2015, 2055, 2012), (2017, 2015, 2016), (2018, 1996, 2008), (2019, 2009, 1996), (1879, 2023, 2022), (1879, 2024, 2023), (1879, 2025, 2024), (1879, 2028, 2027), (2029, 2030, 2028), (2026, 2031, 2029), (2026, 2033, 2031), (2026, 2035, 2034), (2032, 2036, 2026), (2037, 2041, 2032), (2043, 2044, 2042), (2039, 2046, 2038), (2040, 2047, 2039), (2040, 2048, 2047), (2040, 2052, 2050), (2051, 2053, 2040), (2056, 2055, 2015), (2058, 2055, 2056), (2059, 2058, 2057), (2060, 2058, 2059), (2055, 2058, 2061), (2064, 2055, 2062), (2065, 2063, 2055), (2067, 2055, 2064), (2068, 2040, 2063), (2072, 2040, 2068), (2074, 2040, 2071), (2078, 2040, 2073), (2080, 2040, 2075), (2079, 2054, 2051), (2083, 2086, 2082), (593, 592, 589), (594, 589, 591), (594, 591, 1116), (791, 790, 783), (785, 784, 791), (786, 785, 791), (786, 789, 788), (838, 837, 836), (839, 838, 836), (842, 841, 839), (839, 844, 842), (846, 843, 844), (894, 893, 892), (939, 938, 943), (941, 938, 939), (974, 1058, 1057), (1356, 1355, 1354), (1355, 1352, 1351), (1389, 1385, 1386), (1390, 1389, 1388), (1449, 1447, 1448), (1470, 1466, 1468), (1482, 1447, 1478), (1451, 1479, 1477), (1451, 1481, 1479), (1451, 1482, 1481), (1622, 1621, 1624), (1623, 1622, 1624), (1687, 1693, 1685), (1688, 1687, 1685), (1689, 1693, 1687), (1797, 1794, 1743), (1795, 1797, 1743), (1796, 1795, 1743), (1801, 1794, 1799), (1744, 1798, 1796), (1744, 1800, 1798), (1744, 1802, 1800), (1981, 1980, 1978), (2000, 1997, 1994), (2000, 1994, 1995), (2082, 2081, 2040), (2084, 2083, 2040), (4, 2, 3), (7, 16, 6), (16, 7, 8), (16, 13, 11), (16, 15, 12), (15, 17, 14), (16, 19, 17), (38, 37, 26), (10, 0, 1), (32, 10, 31), (36, 10, 35), (39, 37, 38), (40, 10, 37), (41, 42, 10), (47, 48, 46), (59, 51, 50), (56, 55, 52), (59, 58, 54), (56, 60, 59), (58, 63, 57), (60, 64, 59), (59, 62, 63), (59, 68, 65), (67, 70, 69), (59, 47, 68), (70, 71, 69), (71, 73, 59), (76, 83, 75), (82, 84, 81), (79, 84, 76), (90, 88, 86), (92, 98, 91), (97, 103, 96), (110, 108, 93), (109, 107, 99), (101, 109, 100), (106, 79, 105), (110, 109, 103), (111, 109, 110), (16, 114, 112), (16, 113, 114), (16, 115, 116), (16, 118, 115), (118, 90, 87), (110, 93, 90), (16, 110, 118), (122, 121, 10), (121, 16, 10), (129, 130, 121), (133, 134, 121), (136, 119, 121), (59, 137, 1096), (59, 139, 138), (59, 141, 140), (84, 144, 142), (84, 145, 144), (84, 146, 145), (84, 147, 146), (147, 149, 148), (84, 149, 147), (151, 152, 150), (151, 153, 152), (84, 154, 151), (109, 84, 79), (155, 109, 111), (156, 84, 109), (1097, 157, 156), (155, 1097, 156), (158, 206, 84), (155, 158, 1097), (119, 155, 16), (159, 160, 119), (163, 164, 119), (164, 166, 119), (180, 167, 168), (167, 181, 179), (181, 171, 172), (84, 183, 182), (84, 185, 183), (84, 186, 185), (84, 187, 186), (248, 188, 187), (248, 189, 188), (248, 191, 189), (191, 193, 190), (248, 195, 192), (248, 197, 194), (248, 199, 197), (201, 198, 199), (246, 203, 1098), (201, 246, 200), (246, 205, 203), (206, 248, 84), (155, 206, 158), (251, 1099, 207), (1099, 250, 207), (251, 207, 155), (208, 119, 181), (258, 212, 210), (214, 215, 213), (248, 222, 220), (248, 223, 224), (248, 229, 226), (229, 227, 228), (240, 236, 232), (248, 240, 229), (240, 239, 233), (236, 240, 235), (258, 241, 237), (279, 240, 248), (246, 243, 205), (248, 246, 201), (246, 245, 243), (246, 244, 245), (248, 218, 247), (248, 220, 218), (252, 249, 206), (208, 251, 155), (258, 254, 215), (258, 256, 253), (258, 257, 255), (260, 263, 259), (275, 264, 262), (260, 275, 263), (275, 266, 264), (258, 275, 260), (275, 265, 266), (275, 269, 265), (275, 270, 268), (275, 271, 1101), (275, 274, 272), (275, 276, 274), (275, 278, 276), (279, 285, 258), (304, 279, 248), (309, 304, 249), (282, 281, 208), (285, 283, 278), (285, 284, 283), (285, 286, 284), (288, 287, 286), (291, 290, 289), (292, 291, 288), (285, 293, 292), (285, 296, 295), (285, 297, 296), (302, 301, 299), (312, 303, 300), (302, 312, 301), (308, 307, 281), (310, 309, 280), (1102, 310, 307), (308, 1102, 307), (308, 310, 1102), (308, 309, 310), (302, 313, 312), (314, 315, 1103), (314, 316, 315), (317, 319, 318), (302, 320, 314), (320, 322, 321), (302, 324, 323), (324, 302, 326), (302, 328, 327), (330, 332, 331), (302, 332, 330), (305, 302, 285), (306, 305, 304), (333, 306, 309), (334, 333, 309), (308, 1104, 334), (335, 1105, 1104), (339, 341, 340), (342, 344, 343), (332, 348, 347), (362, 348, 302), (362, 351, 348), (362, 354, 350), (362, 352, 353), (362, 358, 356), (358, 360, 357), (362, 361, 359), (362, 338, 336), (362, 339, 338), (362, 341, 339), (362, 342, 341), (363, 364, 362), (344, 364, 345), (366, 362, 305), (369, 368, 335), (370, 369, 335), (364, 379, 373), (379, 377, 376), (379, 378, 377), (379, 364, 380), (364, 383, 382), (383, 364, 384), (385, 364, 386), (388, 364, 363), (389, 388, 363), (390, 366, 367), (368, 366, 390), (364, 393, 392), (364, 396, 395), (364, 397, 396), (397, 400, 399), (364, 400, 397), (401, 403, 402), (364, 405, 404), (364, 406, 405), (407, 406, 364), (388, 407, 364), (406, 407, 1106), (407, 409, 408), (409, 411, 410), (409, 412, 411), (388, 412, 409), (388, 416, 415), (388, 418, 417), (419, 389, 366), (420, 419, 366), (368, 421, 420), (368, 422, 421), (1107, 423, 422), (424, 1107, 422), (425, 424, 368), (391, 425, 369), (428, 425, 426), (429, 428, 426), (430, 429, 427), (431, 425, 428), (433, 432, 425), (445, 437, 388), (437, 438, 436), (445, 439, 437), (445, 440, 439), (445, 441, 440), (445, 444, 442), (445, 446, 444), (445, 448, 447), (445, 449, 448), (452, 451, 1108), (445, 452, 450), (452, 453, 451), (452, 455, 454), (424, 423, 1107), (424, 457, 423), (1109, 458, 457), (424, 1109, 457), (1110, 459, 458), (424, 1110, 1109), (460, 419, 459), (1110, 460, 459), (424, 1111, 1110), (472, 424, 432), (463, 462, 461), (466, 432, 433), (468, 467, 466), (470, 469, 432), (471, 470, 432), (474, 469, 470), (475, 473, 469), (476, 472, 432), (477, 476, 432), (478, 477, 473), (480, 472, 476), (452, 483, 455), (452, 485, 483), (445, 484, 485), (445, 487, 486), (445, 488, 487), (490, 489, 445), (495, 492, 490), (445, 495, 490), (495, 494, 492), (494, 496, 493), (496, 497, 1112), (496, 499, 497), (546, 501, 498), (495, 546, 499), (546, 503, 500), (546, 505, 503), (546, 504, 505), (508, 495, 445), (509, 456, 419), (460, 509, 419), (424, 460, 1111), (424, 509, 460), (472, 511, 424), (512, 424, 511), (518, 472, 517), (521, 520, 472), (522, 472, 519), (523, 472, 522), (525, 524, 472), (526, 527, 511), (528, 529, 511), (529, 531, 511), (530, 532, 531), (532, 533, 531), (539, 541, 540), (546, 545, 507), (546, 538, 536), (546, 539, 538), (542, 546, 543), (546, 547, 544), (546, 549, 547), (559, 548, 495), (548, 546, 495), (549, 552, 551), (546, 552, 549), (546, 554, 553), (546, 555, 554), (548, 614, 546), (555, 557, 556), (557, 613, 558), (614, 613, 546), (508, 559, 495), (621, 548, 559), (561, 508, 560), (562, 560, 456), (563, 562, 456), (564, 563, 456), (565, 564, 456), (566, 565, 456), (567, 566, 509), (568, 560, 563), (565, 568, 564), (567, 568, 566), (569, 567, 509), (570, 569, 509), (571, 570, 509), (572, 571, 424), (573, 572, 424), (571, 1114, 570), (573, 575, 572), (575, 574, 1114), (575, 576, 574), (576, 577, 574), (578, 573, 424), (579, 578, 424), (580, 575, 573), (580, 667, 575), (512, 510, 424), (582, 581, 512), (583, 582, 511), (581, 584, 512), (582, 584, 581), (585, 669, 510), (533, 587, 586), (588, 587, 533), (586, 583, 511), (589, 1117, 586), (1115, 590, 592), (590, 591, 589), (596, 595, 1117), (595, 599, 598), (598, 600, 585), (600, 601, 585), (603, 604, 585), (604, 605, 585), (608, 609, 607), (610, 612, 609), (615, 614, 548), (548, 617, 616), (620, 619, 548), (627, 622, 614), (622, 627, 626), (629, 628, 623), (627, 632, 631), (634, 633, 614), (635, 634, 628), (633, 636, 627), (639, 638, 636), (640, 639, 633), (641, 640, 633), (643, 642, 638), (644, 643, 639), (642, 646, 645), (647, 646, 642), (548, 621, 617), (621, 648, 625), (648, 652, 651), (653, 650, 654), (650, 656, 655), (650, 657, 656), (657, 660, 659), (650, 663, 662), (650, 664, 663), (680, 664, 650), (664, 666, 665), (667, 668, 561), (669, 668, 667), (670, 585, 609), (680, 675, 673), (680, 666, 664), (666, 680, 679), (680, 685, 683), (682, 680, 681), (680, 686, 684), (680, 688, 686), (691, 689, 687), (680, 691, 688), (680, 692, 691), (694, 695, 693), (694, 696, 695), (696, 674, 672), (680, 696, 694), (698, 697, 561), (700, 699, 698), (669, 700, 698), (702, 701, 700), (704, 703, 669), (671, 704, 585), (705, 707, 706), (677, 708, 707), (680, 711, 708), (708, 712, 710), (680, 713, 711), (680, 715, 713), (718, 715, 680), (719, 718, 680), (715, 718, 717), (719, 720, 718), (719, 723, 722), (719, 725, 724), (725, 719, 726), (719, 730, 729), (730, 739, 731), (733, 760, 697), (735, 734, 701), (702, 735, 701), (735, 736, 734), (702, 736, 735), (737, 733, 732), (703, 702, 669), (738, 703, 704), (739, 719, 740), (719, 744, 742), (744, 746, 745), (744, 747, 746), (747, 752, 751), (747, 755, 754), (755, 747, 756), (747, 758, 757), (760, 747, 719), (702, 737, 732), (761, 733, 737), (762, 761, 737), (702, 762, 737), (763, 762, 702), (762, 733, 761), (764, 763, 702), (738, 764, 703), (764, 702, 703), (738, 765, 764), (759, 767, 766), (747, 770, 769), (768, 747, 773), (747, 775, 774), (747, 777, 776), (747, 778, 777), (778, 780, 779), (747, 781, 780), (781, 783, 782), (747, 783, 781), (783, 786, 791), (747, 786, 783), (786, 792, 789), (813, 794, 786), (813, 795, 794), (763, 760, 733), (765, 798, 764), (805, 804, 802), (813, 809, 795), (813, 808, 809), (812, 811, 810), (813, 803, 801), (813, 805, 803), (823, 814, 813), (813, 814, 807), (814, 816, 815), (814, 818, 817), (823, 818, 814), (818, 823, 822), (834, 824, 823), (820, 834, 823), (826, 820, 797), (828, 829, 827), (834, 831, 824), (831, 833, 832), (831, 834, 833), (834, 839, 836), (820, 844, 839), (848, 847, 845), (844, 848, 846), (848, 849, 847), (820, 848, 844), (848, 851, 849), (848, 852, 850), (848, 854, 852), (848, 853, 854), (848, 857, 855), (848, 858, 856), (848, 859, 858), (860, 861, 820), (865, 829, 864), (870, 869, 868), (873, 872, 829), (871, 874, 829), (876, 875, 829), (1118, 876, 829), (878, 877, 829), (880, 879, 827), (881, 880, 827), (883, 882, 871), (879, 863, 827), (886, 885, 879), (892, 893, 891), (848, 899, 859), (848, 900, 899), (848, 902, 900), (902, 904, 903), (889, 888, 887), (905, 889, 902), (889, 894, 892), (905, 894, 889), (905, 895, 894), (905, 896, 895), (896, 906, 897), (905, 909, 908), (911, 910, 905), (912, 905, 820), (914, 915, 861), (915, 912, 820), (826, 916, 860), (919, 913, 912), (920, 919, 917), (923, 924, 862), (924, 918, 862), (926, 925, 863), (927, 921, 863), (928, 927, 863), (930, 931, 929), (932, 933, 923), (936, 937, 923), (940, 942, 941), (937, 944, 923), (938, 945, 944), (947, 946, 944), (948, 947, 944), (950, 923, 946), (952, 951, 950), (955, 954, 923), (911, 958, 957), (905, 958, 911), (905, 961, 960), (961, 963, 962), (963, 965, 964), (965, 967, 966), (905, 967, 965), (967, 905, 969), (905, 971, 970), (905, 973, 972), (976, 973, 905), (973, 976, 975), (913, 905, 912), (913, 1059, 905), (1059, 974, 905), (979, 980, 919), (983, 982, 980), (981, 983, 979), (983, 913, 982), (918, 981, 920), (984, 924, 923), (987, 986, 924), (989, 988, 924), (992, 991, 924), (993, 992, 924), (996, 995, 924), (998, 924, 997), (1000, 999, 924), (1004, 1003, 923), (1006, 1005, 984), (1007, 1006, 923), (1008, 985, 984), (1022, 1020, 1010), (1013, 1022, 1012), (1022, 1021, 1017), (1019, 1022, 1018), (1014, 1022, 1013), (1021, 1024, 1023), (1022, 1025, 1024), (1026, 1028, 1027), (1028, 1030, 1029), (1022, 1030, 1028), (1051, 1039, 1032), (1036, 1044, 1035), (1051, 1038, 1039), (1051, 1050, 1040), (1043, 1051, 1042), (1046, 1015, 1009), (1048, 1046, 1047), (1051, 1048, 1049), (1051, 1014, 1015), (1051, 1022, 1014), (976, 974, 1053), (974, 1057, 1055), (974, 1064, 1056), (1061, 1067, 1060), (1063, 1051, 1062), (1065, 1051, 1034), (1051, 1065, 1066), (1059, 1064, 974), (1059, 1052, 1051), (1072, 1073, 924), (1076, 1077, 1084), (1078, 1084, 1077), (1082, 1084, 1080), (1120, 1083, 1084), (1086, 1085, 1084), (1090, 1089, 1084), (1093, 1092, 1091), (1095, 1094, 1084), (1123, 180, 1122), (1127, 181, 1126), (1131, 181, 1129), (1133, 1135, 1132), (1134, 1136, 1133), (181, 180, 1124), (1135, 181, 1131), (1139, 1140, 1138), (1141, 1142, 181), (1144, 1145, 181), (1147, 1146, 181), (1148, 1147, 181), (1152, 1144, 1143), (1151, 1153, 1152), (1155, 1146, 1147), (1156, 209, 1146), (1156, 1157, 209), (1157, 1158, 209), (1162, 209, 1161), (1166, 1163, 1165), (1168, 1167, 1163), (1163, 208, 209), (1170, 1169, 1163), (1171, 1163, 1169), (1695, 1174, 1163), (1174, 1175, 1163), (1177, 1176, 1163), (1178, 1179, 1176), (1183, 1184, 1182), (1185, 1176, 1182), (1185, 1187, 1186), (1188, 1190, 1176), (1191, 1193, 1192), (1193, 1194, 1192), (1192, 1195, 1176), (1195, 1196, 1176), (1197, 1198, 1176), (1198, 1199, 1176), (1201, 282, 1176), (1204, 1205, 1203), (1207, 282, 1201), (1207, 1208, 282), (1208, 1209, 282), (1209, 1210, 282), (1210, 1211, 282), (1214, 1215, 1211), (1216, 1217, 282), (1217, 1219, 282), (1222, 1212, 1220), (1224, 1223, 1212), (1225, 1213, 1212), (1225, 1227, 1213), (1227, 1229, 1228), (1230, 1233, 1213), (1231, 1235, 1234), (1236, 1213, 1234), (1237, 1238, 1213), (1240, 1232, 1213), (1243, 1244, 370), (1244, 1245, 370), (1248, 1249, 370), (1253, 1252, 370), (1255, 1254, 1252), (1257, 1246, 370), (1258, 1257, 370), (1262, 1264, 1246), (1246, 1266, 370), (1246, 1268, 1266), (1270, 1269, 370), (1267, 1270, 370), (1276, 1275, 370), (1277, 1276, 1269), (1280, 1279, 370), (1283, 1282, 1280), (1285, 391, 370), (1697, 1287, 1279), (1289, 1288, 1285), (1292, 1291, 1265), (1295, 1294, 1246), (1297, 1296, 1246), (1298, 1297, 1294), (1246, 1272, 1268), (1272, 1300, 1274), (1301, 1300, 1272), (1302, 1301, 1272), (1300, 1303, 1278), (1305, 391, 1285), (1698, 1306, 1285), (1307, 1305, 1285), (1310, 1309, 1308), (1311, 391, 1309), (1313, 1312, 391), (1315, 1314, 391), (1314, 426, 391), (1319, 670, 612), (1320, 1322, 585), (1321, 1323, 1322), (1327, 671, 585), (1328, 1329, 1327), (1329, 1330, 671), (1330, 1331, 671), (1339, 1337, 1334), (1337, 671, 1332), (1339, 1340, 1337), (1341, 1342, 1337), (1342, 1343, 1337), (1345, 671, 1337), (1355, 1351, 1353), (1350, 1352, 1349), (1351, 1352, 1350), (1347, 1358, 671), (1357, 1355, 1356), (1358, 1359, 671), (1355, 1362, 1700), (1357, 1363, 1362), (1361, 1365, 1360), (1367, 1364, 1360), (1368, 1367, 1365), (1371, 671, 1364), (1373, 1372, 1371), (1372, 1374, 671), (1376, 671, 1374), (1378, 1377, 671), (1387, 1386, 1380), (1388, 1389, 1386), (1383, 1357, 1382), (1389, 1383, 1384), (1391, 1394, 1389), (1394, 1363, 1357), (1393, 1395, 1394), (1363, 1394, 1369), (1395, 1397, 1394), (1401, 1399, 1397), (1400, 1401, 1397), (1404, 1403, 1401), (1405, 1404, 1401), (1404, 1406, 1403), (1407, 1404, 1405), (1404, 1408, 1406), (1404, 1410, 1408), (1411, 1404, 1409), (1404, 1412, 1410), (1414, 738, 671), (1418, 1417, 1414), (1417, 1420, 1414), (1420, 1422, 1414), (1422, 1424, 1414), (1426, 738, 1414), (1426, 1429, 738), (1429, 1431, 738), (1428, 1432, 1430), (1439, 1436, 1432), (1434, 1437, 1433), (1439, 1438, 1435), (1437, 1440, 1433), (1439, 1441, 1438), (1442, 1445, 738), (1439, 1443, 1444), (1439, 1451, 1446), (1404, 1452, 1412), (1455, 1454, 1404), (1454, 1419, 1416), (1456, 1458, 1455), (1458, 1419, 1454), (1456, 1457, 1458), (1458, 1421, 1419), (1457, 1459, 1458), (1458, 1423, 1421), (1459, 1461, 1458), (1461, 1462, 1458), (1462, 1464, 1458), (1464, 1467, 1466), (1466, 1439, 1428), (1703, 1469, 1468), (1470, 1439, 1466), (1471, 1439, 1470), (1475, 1474, 1439), (1474, 1451, 1439), (1476, 1478, 1447), (1478, 1480, 1482), (1451, 1477, 1702), (1482, 765, 738), (1451, 1483, 1482), (1484, 1451, 1474), (1487, 1486, 1451), (1488, 1487, 1485), (1492, 1491, 1490), (1493, 1483, 1451), (1497, 1498, 1483), (1498, 1499, 1483), (1503, 1483, 1500), (1506, 1507, 1505), (1508, 1483, 1505), (1509, 1510, 1483), (1511, 1512, 1483), (1517, 1483, 1514), (1521, 1520, 1483), (1522, 1520, 1521), (1523, 828, 765), (1527, 1526, 1523), (1524, 1530, 828), (1529, 1533, 1532), (1535, 1534, 1531), (1539, 1538, 1524), (1542, 1541, 828), (1704, 1530, 1538), (1544, 1483, 1520), (1545, 1544, 1520), (1547, 1546, 1544), (1546, 1523, 1483), (1552, 1551, 1546), (1551, 1525, 1523), (1553, 1554, 1551), (1556, 1525, 1551), (1557, 1558, 1556), (1525, 1536, 1533), (1559, 1560, 1561), (1563, 1540, 1536), (1561, 1563, 1525), (1540, 1563, 1543), (1562, 1564, 1596), (1541, 1566, 828), (1570, 1569, 1537), (1573, 1572, 828), (1574, 1573, 828), (1577, 1576, 828), (1578, 1577, 828), (1563, 1595, 1594), (1596, 1595, 1561), (1598, 1597, 1564), (1595, 1571, 1594), (1595, 1579, 1575), (1596, 1600, 1595), (1601, 1600, 1596), (1595, 1581, 1579), (1595, 1582, 1581), (1595, 1583, 1582), (1595, 1584, 1583), (1605, 1600, 1604), (1595, 1585, 1584), (1607, 1606, 1600), (1600, 1586, 1595), (1600, 1587, 1586), (1610, 1613, 1600), (1611, 1589, 1588), (1611, 1590, 1589), (1613, 1611, 1587), (1611, 1591, 1590), (1611, 1593, 1591), (1617, 1613, 1615), (1611, 1619, 1618), (1611, 1620, 1619), (1611, 1623, 1624), (1623, 1626, 1625), (1611, 1618, 1593), (1627, 1613, 1616), (1629, 1613, 1627), (1630, 1628, 1613), (1611, 1631, 1626), (1611, 1634, 1633), (1611, 1636, 1634), (1637, 1636, 1611), (1637, 1639, 1706), (1628, 1640, 1639), (1628, 1644, 1642), (1645, 1647, 1646), (1647, 1650, 1646), (1653, 1652, 1648), (1654, 1656, 1655), (1655, 1657, 1652), (1656, 1658, 1655), (1655, 1659, 1657), (1655, 1661, 1659), (1660, 1662, 1655), (1665, 1664, 1655), (1662, 1666, 1665), (1665, 1669, 1667), (1665, 1671, 1669), (1670, 1672, 1665), (1665, 1677, 1675), (1674, 1677, 1665), (1674, 1679, 1678), (1680, 1679, 1674), (1679, 1682, 1681), (1679, 1685, 1684), (1686, 1685, 1679), (1688, 1690, 1689), (1690, 1692, 1691), (1686, 1694, 1688), (1030, 1708, 1707), (1022, 1711, 1709), (1710, 1711, 1022), (1710, 1713, 1712), (1713, 1716, 1715), (1717, 1719, 1718), (1722, 1725, 1721), (1725, 1728, 1724), (1727, 1731, 1726), (1777, 1728, 1725), (1777, 1729, 1730), (1777, 1732, 1733), (1719, 1737, 1720), (1052, 1737, 1717), (1737, 1739, 1738), (1052, 1742, 1741), (1052, 1725, 1722), (1052, 1777, 1725), (1743, 1052, 1059), (1068, 1743, 1059), (1068, 1744, 1743), (1069, 1068, 981), (1070, 1069, 981), (1746, 1745, 1070), (1750, 1749, 1747), (1753, 1752, 1084), (1755, 1754, 1084), (1756, 1755, 1752), (1760, 1759, 1070), (1762, 1761, 1070), (1763, 1762, 1070), (1758, 1746, 1070), (1766, 1746, 1758), (1770, 1747, 1070), (1773, 1771, 1736), (1777, 1773, 1732), (1773, 1772, 1771), (1777, 1776, 1774), (1777, 1778, 1776), (1777, 1780, 1779), (1777, 1781, 1780), (1781, 1783, 1782), (1777, 1785, 1784), (1777, 1787, 1785), (1787, 1789, 1788), (1787, 1790, 1789), (1777, 1790, 1787), (1743, 1793, 1052), (1799, 1794, 1797), (1794, 1803, 1793), (1804, 1807, 1806), (1808, 1793, 1805), (1811, 1814, 1810), (1068, 1818, 1744), (1818, 1807, 1804), (1819, 1818, 1068), (1820, 1812, 1807), (1818, 1820, 1807), (1820, 1815, 1812), (1815, 1820, 1817), (1821, 1822, 1069), (1826, 1825, 1824), (1827, 1826, 1824), (1070, 1821, 1069), (1828, 1749, 1750), (1830, 1070, 1829), (1832, 1831, 1070), (1834, 1821, 1070), (1835, 1834, 1070), (1839, 1838, 1821), (1840, 1839, 1821), (1843, 1821, 1842), (1846, 1845, 1843), (1844, 1847, 1821), (1849, 1848, 1821), (1850, 1827, 1821), (1852, 1851, 1844), (1854, 1853, 1821), (1777, 1856, 1855), (1856, 1858, 1857), (1777, 1858, 1856), (1777, 1861, 1859), (1777, 1862, 1861), (1862, 1864, 1863), (1777, 1866, 1865), (1866, 1869, 1868), (1869, 1872, 1871), (1872, 1874, 1873), (1777, 1874, 1872), (1879, 1878, 1877), (1879, 1880, 1878), (1793, 1777, 1052), (1883, 1793, 1813), (1886, 1885, 1884), (1889, 1888, 1793), (1892, 1891, 1888), (1896, 1793, 1894), (1897, 1896, 1894), (1900, 1899, 1793), (1820, 1902, 1901), (1818, 1902, 1820), (1902, 1818, 1905), (1907, 1906, 1818), (1908, 1907, 1818), (1913, 1912, 1818), (1914, 1913, 1818), (1818, 1916, 1915), (1912, 1917, 1818), (1818, 1922, 1919), (1924, 1923, 1818), (1925, 1924, 1818), (1922, 1927, 1926), (1923, 1927, 1922), (1929, 1928, 1923), (1931, 1930, 1927), (1825, 1932, 1909), (1933, 1941, 1827), (1825, 1935, 1934), (1825, 1936, 1935), (1938, 1937, 1827), (1825, 1940, 1936), (1941, 1940, 1825), (1943, 1942, 1941), (1944, 1943, 1941), (1945, 1944, 1933), (1941, 1950, 1940), (1948, 1947, 1941), (1942, 1948, 1941), (1952, 1951, 1941), (1947, 1952, 1941), (1954, 1953, 1947), (1951, 1956, 1955), (1959, 1958, 1821), (1960, 1959, 1821), (1963, 1962, 1850), (1970, 1969, 1967), (1972, 1973, 1971), (1879, 1974, 1972), (1977, 1975, 1974), (1977, 1978, 1976), (1983, 1982, 1979), (1981, 1983, 1980), (1981, 1985, 1984), (1977, 1879, 1985), (1879, 1988, 1987), (1879, 1965, 1964), (1879, 1968, 1966), (1879, 1970, 1968), (1992, 1990, 1989), (1993, 1997, 1989), (1989, 1997, 1996), (1998, 2001, 2000), (1999, 2002, 2001), (2004, 1996, 2000), (2003, 2005, 2004), (2007, 2008, 1996), (1996, 2026, 1879), (2013, 2012, 1996), (2012, 2055, 1996), (2016, 2015, 2012), (2018, 2019, 1996), (2020, 2013, 2011), (1988, 2022, 2021), (1879, 2022, 1988), (1879, 2027, 2025), (1879, 2029, 2028), (2026, 2029, 1879), (2026, 2034, 2033), (2026, 2036, 2035), (2026, 2037, 2032), (2039, 2038, 2026), (2040, 2039, 2026), (2026, 2042, 2037), (2026, 2043, 2042), (2038, 2043, 2026), (2038, 2046, 2045), (2040, 2049, 2048), (2040, 2050, 2049), (2040, 2053, 2052), (2055, 2026, 1996), (2057, 2058, 2056), (2055, 2040, 2026), (2062, 2055, 2061), (2066, 2065, 2055), (2067, 2066, 2055), (2063, 2040, 2055), (2069, 2068, 2063), (2070, 2069, 2063), (2072, 2071, 2040), (2074, 2073, 2040), (2076, 2075, 2040), (2077, 2076, 2040), (2078, 2077, 2040), (2040, 2079, 2051), (2040, 2081, 2079), (2040, 2083, 2082), (2080, 2084, 2040), (2085, 2084, 2080), (2083, 2087, 2086)])
me_mesh.update()

# ---- objects
ob_mycurve = bpy.data.objects.new('myCurve', me_mesh)

# ---- transforms, parenting, visibility, modifiers, constraints
ob_mycurve.location = (0.0, 0.0, 0.0)
_m = ob_mycurve.modifiers.new('Auto Smooth', 'NODES')
_m.node_group = ng_auto_smooth
_gi = [s.identifier for s in ng_auto_smooth.interface.items_tree if s.item_type == 'SOCKET' and s.in_out == 'INPUT']
_m[_gi[1]] = 3.142  # Angle

# ---- collection membership
scene.collection.objects.link(ob_mycurve)

# ---- scene / render settings (as saved in the file)
scene.frame_start = 1; scene.frame_end = 250; scene.frame_set(1)
scene.render.engine = 'BLENDER_EEVEE_NEXT'
scene.cycles.sampling_pattern = 'TABULATED_SOBOL'
scene.cycles.use_light_tree = False
scene.view_settings.view_transform = 'Filmic'
bpy.context.view_layer.update()

# ---- added for rendering (the .blend has no active camera and no usable light): camera, sun
cam_auto = bpy.data.cameras.new('AutoCamera')
cam_auto.lens = 50.0
cam_auto.sensor_width = 36.0
cam_auto.clip_end = 1000.0
ob_auto_camera = bpy.data.objects.new('AutoCamera', cam_auto)
scene.collection.objects.link(ob_auto_camera)
ob_auto_camera.location = (-55.5111, -1.47405, 7.12149)
ob_auto_camera.rotation_euler = (1.09748, -7.21219e-08, 0.694738)
scene.camera = ob_auto_camera
light_auto_sun = bpy.data.lights.new('AutoSun', 'SUN')
light_auto_sun.energy = 3.0
light_auto_sun.angle = 0.0523599
ob_auto_sun = bpy.data.objects.new('AutoSun', light_auto_sun)
scene.collection.objects.link(ob_auto_sun)
ob_auto_sun.rotation_euler = (0.872665, 0.174533, 0.523599)
bpy.context.view_layer.update()
